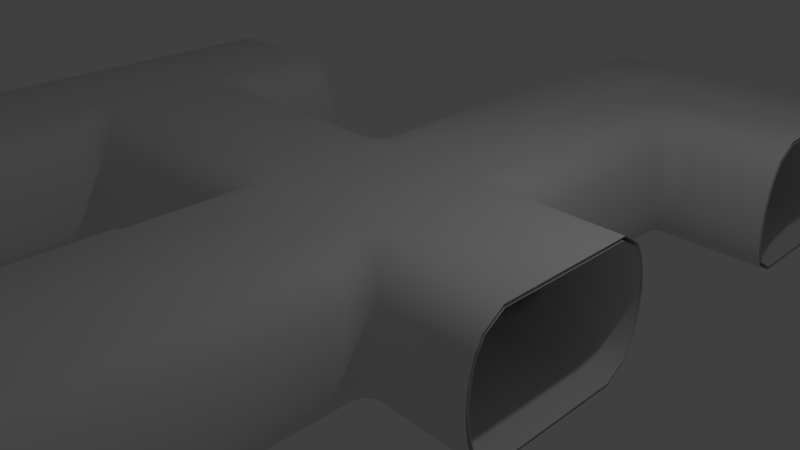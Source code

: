 # Source: tunnels.blend  (saved by Blender 2.77.0; exported with 4.5.12 LTS)
import bpy
from mathutils import Matrix  # noqa: F401  (used for matrix-valued properties, if any)

bpy.ops.wm.read_factory_settings(use_empty=True)
scene = bpy.context.scene
scene.name = 'Scene'

# ---- collections
col_collection_1 = bpy.data.collections.new('Collection 1'); scene.collection.children.link(col_collection_1)

# ---- materials (node trees are filled in below, after node groups)
mat_material = bpy.data.materials.new('Material')
mat_material.alpha_threshold = 0.0
mat_material.use_transparent_shadow = False
mat_material.roughness = 0.5
mat_material.line_color = (0.0, 0.0, 0.0, 1.0)

# ---- node groups
ng_auto_smooth = bpy.data.node_groups.new('Auto Smooth', 'GeometryNodeTree')
_s = ng_auto_smooth.interface.new_socket(name='Geometry', in_out='OUTPUT', socket_type='NodeSocketGeometry')
_s = ng_auto_smooth.interface.new_socket(name='Geometry', in_out='INPUT', socket_type='NodeSocketGeometry')
_s = ng_auto_smooth.interface.new_socket(name='Angle', in_out='INPUT', socket_type='NodeSocketFloat')
_s.subtype = 'ANGLE'
_s.min_value = 0.0
_s.max_value = 3.142
ng_auto_smooth.is_modifier = True
_N = ng_auto_smooth.nodes; _L = ng_auto_smooth.links
n0 = _N.new('NodeGroupOutput'); n0.name = 'Group Output'; n0.location = (480, -100)
n1 = _N.new('NodeGroupInput'); n1.name = 'Group Input'; n1.location = (-420, -300)
n2 = _N.new('NodeGroupInput'); n2.name = 'Group Input.001'; n2.location = (-60, -100)
n3 = _N.new('GeometryNodeSetShadeSmooth'); n3.name = 'Set Shade Smooth'; n3.location = (120, -100)
n3.domain = 'EDGE'
n4 = _N.new('GeometryNodeSetShadeSmooth'); n4.name = 'Set Shade Smooth.001'; n4.location = (300, -100)
n5 = _N.new('GeometryNodeInputMeshEdgeAngle'); n5.name = 'Edge Angle'; n5.location = (-420, -220)
n6 = _N.new('GeometryNodeInputEdgeSmooth'); n6.name = 'Is Edge Smooth'; n6.location = (-60, -160)
n7 = _N.new('GeometryNodeInputShadeSmooth'); n7.name = 'Is Face Smooth'; n7.location = (-240, -340)
n8 = _N.new('FunctionNodeBooleanMath'); n8.name = 'Boolean Math'; n8.location = (-60, -220)
n9 = _N.new('FunctionNodeCompare'); n9.name = 'Compare'; n9.location = (-240, -180)
n9.operation = 'LESS_EQUAL'
_L.new(n5.outputs[0], n9.inputs[0])
_L.new(n4.outputs[0], n0.inputs[0])
_L.new(n1.outputs[1], n9.inputs[1])
_L.new(n9.outputs[0], n8.inputs[0])
_L.new(n7.outputs[0], n8.inputs[1])
_L.new(n2.outputs[0], n3.inputs[0])
_L.new(n6.outputs[0], n3.inputs[1])
_L.new(n3.outputs[0], n4.inputs[0])
_L.new(n8.outputs[0], n3.inputs[2])
n0.is_active_output = True

# ---- material node trees

# ---- world
world_world = bpy.data.worlds.new('World'); scene.world = world_world
world_world.color = (0.05088, 0.05088, 0.05088)
world_world.use_sun_shadow = False
world_world.sun_shadow_jitter_overblur = 0.0
world_world.cycles.sampling_method = 'MANUAL'

# ---- cameras
cam_camera = bpy.data.cameras.new('Camera')
cam_camera.clip_end = 100.0
cam_camera.lens = 35.0
cam_camera.sensor_width = 32.0
cam_camera.sensor_height = 18.0
cam_camera.ortho_scale = 7.314
cam_camera.dof.focus_distance = 0.0
cam_camera.dof.aperture_fstop = 128.0

# ---- lights
light_lamp = bpy.data.lights.new('Lamp', 'POINT')
light_lamp.transmission_factor = 0.0
light_lamp.cutoff_distance = 30.0
light_lamp.energy = 100.0
light_lamp.shadow_buffer_clip_start = 1.001
light_lamp.shadow_soft_size = 0.1
light_lamp.shadow_maximum_resolution = 0.006
light_lamp.use_absolute_resolution = True

# ---- meshes
me_cube_008 = bpy.data.meshes.new('Cube.008')
me_cube_008.from_pydata([(1.0, 3.0, 1.0), (1.0, 3.0, -1.0), (1.3, 3.0, 0.8), (1.4, 3.0, 0.6), (1.458, 3.0, 0.4), (1.49, 3.0, 0.2), (1.5, 3.0, 0.0), (1.49, 3.0, -0.2), (1.458, 3.0, -0.4), (1.4, 3.0, -0.6), (1.3, 3.0, -0.8), (0.7027, 1.0, 1.0), (1.0, 1.297, 1.0), (0.9129, 1.087, 1.0), (1.0, 1.297, -1.0), (0.7027, 1.0, -1.0), (0.9129, 1.087, -1.0), (1.005, 0.7133, 0.8), (1.3, 1.014, 0.8), (1.214, 0.803, 0.8), (1.105, 0.6025, 0.6), (1.4, 0.9, 0.6), (1.314, 0.6899, 0.6), (1.163, 0.5421, 0.4), (1.458, 0.8391, 0.4), (1.372, 0.6291, 0.4), (1.195, 0.5101, 0.2), (1.49, 0.807, 0.2), (1.403, 0.5971, 0.2), (1.205, 0.5, 0.0), (1.5, 0.7969, 0.0), (1.414, 0.587, 0.0), (1.195, 0.5101, -0.2), (1.49, 0.807, -0.2), (1.403, 0.5971, -0.2), (1.163, 0.5421, -0.4), (1.458, 0.8391, -0.4), (1.372, 0.6291, -0.4), (1.105, 0.6025, -0.6), (1.4, 0.9, -0.6), (1.314, 0.6899, -0.6), (1.3, 1.014, -0.8), (1.005, 0.7133, -0.8), (1.214, 0.803, -0.8), (-1.0, 3.0, 1.0), (-1.0, 3.0, -1.0), (-1.3, 3.0, 0.8), (-1.4, 3.0, 0.6), (-1.458, 3.0, 0.4), (-1.49, 3.0, 0.2), (-1.5, 3.0, 0.0), (-1.49, 3.0, -0.2), (-1.458, 3.0, -0.4), (-1.4, 3.0, -0.6), (-1.3, 3.0, -0.8), (-0.7027, 1.0, 1.0), (-1.0, 1.297, 1.0), (-0.9129, 1.087, 1.0), (-1.0, 1.297, -1.0), (-0.7027, 1.0, -1.0), (-0.9129, 1.087, -1.0), (-1.005, 0.7133, 0.8), (-1.3, 1.014, 0.8), (-1.214, 0.803, 0.8), (-1.105, 0.6025, 0.6), (-1.4, 0.9, 0.6), (-1.314, 0.6899, 0.6), (-1.163, 0.5421, 0.4), (-1.458, 0.8391, 0.4), (-1.372, 0.6291, 0.4), (-1.195, 0.5101, 0.2), (-1.49, 0.807, 0.2), (-1.403, 0.5971, 0.2), (-1.205, 0.5, 0.0), (-1.5, 0.7969, 0.0), (-1.414, 0.587, 0.0), (-1.195, 0.5101, -0.2), (-1.49, 0.807, -0.2), (-1.403, 0.5971, -0.2), (-1.163, 0.5421, -0.4), (-1.458, 0.8391, -0.4), (-1.372, 0.6291, -0.4), (-1.105, 0.6025, -0.6), (-1.4, 0.9, -0.6), (-1.314, 0.6899, -0.6), (-1.3, 1.014, -0.8), (-1.005, 0.7133, -0.8), (-1.214, 0.803, -0.8)], [], [(38, 82, 86, 42), (42, 86, 59, 15), (2, 0, 12, 18), (1, 10, 41, 14), (11, 55, 61, 17), (35, 79, 82, 38), (32, 76, 79, 35), (29, 73, 76, 32), (26, 70, 73, 29), (23, 67, 70, 26), (20, 64, 67, 23), (17, 61, 64, 20), (3, 2, 18, 21), (10, 9, 39, 41), (9, 8, 36, 39), (8, 7, 33, 36), (7, 6, 30, 33), (6, 5, 27, 30), (5, 4, 24, 27), (4, 3, 21, 24), (42, 15, 16, 43), (43, 16, 14, 41), (11, 17, 19, 13), (13, 19, 18, 12), (17, 20, 22, 19), (19, 22, 21, 18), (20, 23, 25, 22), (22, 25, 24, 21), (23, 26, 28, 25), (25, 28, 27, 24), (26, 29, 31, 28), (28, 31, 30, 27), (29, 32, 34, 31), (31, 34, 33, 30), (32, 35, 37, 34), (34, 37, 36, 33), (35, 38, 40, 37), (37, 40, 39, 36), (38, 42, 43, 40), (40, 43, 41, 39), (15, 59, 60, 58, 45, 1, 14, 16), (46, 62, 56, 44), (45, 58, 85, 54), (47, 65, 62, 46), (54, 85, 83, 53), (53, 83, 80, 52), (52, 80, 77, 51), (51, 77, 74, 50), (50, 74, 71, 49), (49, 71, 68, 48), (48, 68, 65, 47), (86, 87, 60, 59), (87, 85, 58, 60), (55, 57, 63, 61), (57, 56, 62, 63), (61, 63, 66, 64), (63, 62, 65, 66), (64, 66, 69, 67), (66, 65, 68, 69), (67, 69, 72, 70), (69, 68, 71, 72), (70, 72, 75, 73), (72, 71, 74, 75), (73, 75, 78, 76), (75, 74, 77, 78), (76, 78, 81, 79), (78, 77, 80, 81), (79, 81, 84, 82), (81, 80, 83, 84), (82, 84, 87, 86), (84, 83, 85, 87), (55, 11, 13, 12, 0, 44, 56, 57)])
me_cube_008.polygons.foreach_set('use_smooth', [True] * 72)
_uv = me_cube_008.uv_layers.new(name='UVMap')
_uv.uv.foreach_set('vector', [0.36, 0.3243, 0.024, 0.3243, 0.0391, 0.2896, 0.3449, 0.2896, 0.3449, 0.2896, 0.0391, 0.2896, 0.08513, 0.2364, 0.2988, 0.2364, 0.3575, 0.9327, 0.3575, 0.9875, 0.0985, 0.9875, 0.05549, 0.9327, 0.3575, 0.6241, 0.3575, 0.6789, 0.05549, 0.6789, 0.0985, 0.6241, 0.2988, 0.5983, 0.08513, 0.5983, 0.0391, 0.5451, 0.3449, 0.5451, 0.3688, 0.3561, 0.01515, 0.3561, 0.024, 0.3243, 0.36, 0.3243, 0.3736, 0.3869, 0.01034, 0.3869, 0.01515, 0.3561, 0.3688, 0.3561, 0.3751, 0.4174, 0.008804, 0.4174, 0.01034, 0.3869, 0.3736, 0.3869, 0.3736, 0.4478, 0.01034, 0.4478, 0.008804, 0.4174, 0.3751, 0.4174, 0.3688, 0.4786, 0.01515, 0.4786, 0.01034, 0.4478, 0.3736, 0.4478, 0.36, 0.5104, 0.024, 0.5104, 0.01515, 0.4786, 0.3688, 0.4786, 0.3449, 0.5451, 0.0391, 0.5451, 0.024, 0.5104, 0.36, 0.5104, 0.3575, 0.8987, 0.3575, 0.9327, 0.05549, 0.9327, 0.03816, 0.8987, 0.3575, 0.6789, 0.3575, 0.7129, 0.03816, 0.7129, 0.05549, 0.6789, 0.3575, 0.7129, 0.3575, 0.7446, 0.0289, 0.7446, 0.03816, 0.7129, 0.3575, 0.7446, 0.3575, 0.7754, 0.02402, 0.7754, 0.0289, 0.7446, 0.3575, 0.7754, 0.3575, 0.8058, 0.02248, 0.8058, 0.02402, 0.7754, 0.3575, 0.8058, 0.3575, 0.8363, 0.02402, 0.8363, 0.02248, 0.8058, 0.3575, 0.8363, 0.3575, 0.867, 0.0289, 0.867, 0.02402, 0.8363, 0.3575, 0.867, 0.3575, 0.8987, 0.03816, 0.8987, 0.0289, 0.867, 0.836, 0.1338, 0.8342, 0.06317, 0.8668, 0.07512, 0.8682, 0.1434, 0.8682, 0.1434, 0.8668, 0.07512, 0.8996, 0.06356, 0.9006, 0.1335, 0.833, 0.4797, 0.8352, 0.4092, 0.8675, 0.3997, 0.8657, 0.468, 0.8657, 0.468, 0.8675, 0.3997, 0.8998, 0.4098, 0.8983, 0.4797, 0.8352, 0.4092, 0.8329, 0.3707, 0.8663, 0.3638, 0.8675, 0.3997, 0.8675, 0.3997, 0.8663, 0.3638, 0.8997, 0.3709, 0.8998, 0.4098, 0.8329, 0.3707, 0.8318, 0.3366, 0.8661, 0.3321, 0.8663, 0.3638, 0.8663, 0.3638, 0.8661, 0.3321, 0.9005, 0.3368, 0.8997, 0.3709, 0.8318, 0.3366, 0.8311, 0.3039, 0.8661, 0.3017, 0.8661, 0.3321, 0.8661, 0.3321, 0.8661, 0.3017, 0.9012, 0.3041, 0.9005, 0.3368, 0.8311, 0.3039, 0.8307, 0.2714, 0.8662, 0.2715, 0.8661, 0.3017, 0.8661, 0.3017, 0.8662, 0.2715, 0.9017, 0.2717, 0.9012, 0.3041, 0.8307, 0.2714, 0.8313, 0.239, 0.8663, 0.2414, 0.8662, 0.2715, 0.8662, 0.2715, 0.8663, 0.2414, 0.9014, 0.2392, 0.9017, 0.2717, 0.8313, 0.239, 0.8321, 0.2063, 0.8664, 0.211, 0.8663, 0.2414, 0.8663, 0.2414, 0.8664, 0.211, 0.9009, 0.2065, 0.9014, 0.2392, 0.8321, 0.2063, 0.8335, 0.1722, 0.8668, 0.1793, 0.8664, 0.211, 0.8664, 0.211, 0.8668, 0.1793, 0.9003, 0.1724, 0.9009, 0.2065, 0.8335, 0.1722, 0.836, 0.1338, 0.8682, 0.1434, 0.8668, 0.1793, 0.8668, 0.1793, 0.8682, 0.1434, 0.9006, 0.1335, 0.9003, 0.1724, 0.3795, 0.6365, 0.3795, 0.4228, 0.3927, 0.3909, 0.4246, 0.3776, 0.6836, 0.3776, 0.6836, 0.6817, 0.4246, 0.6817, 0.3927, 0.6685, 0.6832, 0.06078, 0.3812, 0.06078, 0.4242, 0.005955, 0.6832, 0.005955, 0.6832, 0.3694, 0.4242, 0.3694, 0.3812, 0.3146, 0.6832, 0.3146, 0.6832, 0.09478, 0.3639, 0.09478, 0.3812, 0.06078, 0.6832, 0.06078, 0.6832, 0.3146, 0.3812, 0.3146, 0.3639, 0.2806, 0.6832, 0.2806, 0.6832, 0.2806, 0.3639, 0.2806, 0.3546, 0.2489, 0.6832, 0.2489, 0.6832, 0.2489, 0.3546, 0.2489, 0.3497, 0.2181, 0.6832, 0.2181, 0.6832, 0.2181, 0.3497, 0.2181, 0.3482, 0.1877, 0.6832, 0.1877, 0.6832, 0.1877, 0.3482, 0.1877, 0.3497, 0.1572, 0.6832, 0.1572, 0.6832, 0.1572, 0.3497, 0.1572, 0.3546, 0.1265, 0.6832, 0.1265, 0.6832, 0.1265, 0.3546, 0.1265, 0.3639, 0.09478, 0.6832, 0.09478, 0.9049, 0.5849, 0.8726, 0.5944, 0.8744, 0.5261, 0.9071, 0.5143, 0.8726, 0.5944, 0.8403, 0.5843, 0.8418, 0.5143, 0.8744, 0.5261, 0.9059, 0.9309, 0.8732, 0.9189, 0.8719, 0.8507, 0.9041, 0.8603, 0.8732, 0.9189, 0.8405, 0.9305, 0.8395, 0.8606, 0.8719, 0.8507, 0.9041, 0.8603, 0.8719, 0.8507, 0.8733, 0.8148, 0.9066, 0.8219, 0.8719, 0.8507, 0.8395, 0.8606, 0.8398, 0.8217, 0.8733, 0.8148, 0.9066, 0.8219, 0.8733, 0.8148, 0.8737, 0.7831, 0.9079, 0.7877, 0.8733, 0.8148, 0.8398, 0.8217, 0.8392, 0.7875, 0.8737, 0.7831, 0.9079, 0.7877, 0.8737, 0.7831, 0.8738, 0.7526, 0.9088, 0.7551, 0.8737, 0.7831, 0.8392, 0.7875, 0.8387, 0.7548, 0.8738, 0.7526, 0.9088, 0.7551, 0.8738, 0.7526, 0.8739, 0.7225, 0.9093, 0.7226, 0.8738, 0.7526, 0.8387, 0.7548, 0.8383, 0.7224, 0.8739, 0.7225, 0.9093, 0.7226, 0.8739, 0.7225, 0.874, 0.6924, 0.909, 0.6902, 0.8739, 0.7225, 0.8383, 0.7224, 0.8389, 0.69, 0.874, 0.6924, 0.909, 0.6902, 0.874, 0.6924, 0.874, 0.6619, 0.9083, 0.6575, 0.874, 0.6924, 0.8389, 0.69, 0.8396, 0.6573, 0.874, 0.6619, 0.9083, 0.6575, 0.874, 0.6619, 0.8738, 0.6303, 0.9072, 0.6234, 0.874, 0.6619, 0.8396, 0.6573, 0.8404, 0.6231, 0.8738, 0.6303, 0.9072, 0.6234, 0.8738, 0.6303, 0.8726, 0.5944, 0.9049, 0.5849, 0.8738, 0.6303, 0.8404, 0.6231, 0.8403, 0.5843, 0.8726, 0.5944, 0.6383, 0.994, 0.4247, 0.994, 0.3927, 0.9808, 0.3795, 0.9489, 0.3795, 0.6899, 0.6836, 0.6899, 0.6836, 0.9489, 0.6703, 0.9808])
me_cube_008.materials.append(mat_material)
me_cube_008.use_remesh_preserve_volume = False
me_cube_008.use_remesh_preserve_attributes = False
me_cube_008.use_mirror_vertex_groups = False
me_cube_008.update()
me_cube_004 = bpy.data.meshes.new('Cube.004')
me_cube_004.from_pydata([(1.0, -3.0, 1.0), (1.49, -3.0, 0.2), (1.458, -3.0, 0.4), (1.4, -3.0, 0.6), (1.3, -3.0, 0.8), (3.0, -1.0, 1.0), (3.0, -1.4, 0.6), (3.0, -1.458, 0.4), (3.0, -1.49, 0.2), (3.0, -1.3, 0.8), (1.0, -1.252, 1.0), (1.25, -1.0, 1.0), (1.0, -0.75, 1.0), (0.75, -1.0, 1.0), (1.034, -1.126, 1.0), (1.125, -1.034, 1.0), (1.742, -1.49, 0.2), (1.49, -1.742, 0.2), (1.616, -1.524, 0.2), (1.524, -1.616, 0.2), (1.4, -1.649, 0.6), (1.652, -1.397, 0.6), (1.434, -1.523, 0.6), (1.526, -1.431, 0.6), (1.552, -1.285, 0.8), (1.3, -1.535, 0.8), (1.426, -1.318, 0.8), (1.334, -1.409, 0.8), (1.458, -1.709, 0.4), (1.71, -1.458, 0.4), (1.492, -1.584, 0.4), (1.584, -1.492, 0.4), (-1.0, -3.0, 1.0), (-1.49, -3.0, 0.2), (-1.458, -3.0, 0.4), (-1.4, -3.0, 0.6), (-1.3, -3.0, 0.8), (0.0, -3.0, 1.0), (0.0, -1.0, 1.0), (-1.458, -1.0, 0.4), (-1.3, -1.0, 0.8), (-1.0, -1.0, 1.0), (-1.4, -1.0, 0.6), (-1.49, -1.0, 0.2), (3.0, 1.0, 1.0), (3.0, 1.4, 0.6), (3.0, 1.458, 0.4), (3.0, 1.49, 0.2), (3.0, 1.3, 0.8), (1.0, 0.0, 1.0), (3.0, 0.0, 1.0), (1.0, 1.4, 0.6), (1.0, 1.0, 1.0), (-1.0, 1.4, 0.6), (-1.0, 1.3, 0.8), (-1.0, 1.49, 0.2), (-1.0, 1.458, 0.4), (0.0, 1.458, 0.4), (0.0, 1.49, 0.2), (0.0, 1.3, 0.8), (0.0, 1.4, 0.6), (1.0, 1.3, 0.8), (1.0, 1.49, 0.2), (1.0, 1.458, 0.4), (0.0, 1.0, 1.0), (0.0, 0.0, 1.0), (-1.458, 1.0, 0.4), (-1.3, 1.0, 0.8), (-1.0, 1.0, 1.0), (-1.4, 1.0, 0.6), (-1.49, 1.0, 0.2), (-1.3, 0.0, 0.8), (-1.4, 0.0, 0.6), (-1.458, 0.0, 0.4), (-1.49, 0.0, 0.2), (-1.0, 0.0, 1.0), (-1.204, 1.23, 0.8), (-1.254, 1.28, 0.6), (-1.283, 1.309, 0.4), (-1.299, 1.325, 0.2), (1.0, -3.0, -1.0), (1.49, -3.0, -0.2), (1.458, -3.0, -0.4), (1.4, -3.0, -0.6), (1.3, -3.0, -0.8), (3.0, -1.0, -1.0), (3.0, -1.4, -0.6), (3.0, -1.458, -0.4), (3.0, -1.49, -0.2), (3.0, -1.3, -0.8), (1.0, -1.252, -1.0), (1.25, -1.0, -1.0), (1.0, -0.75, -1.0), (0.75, -1.0, -1.0), (1.034, -1.126, -1.0), (1.125, -1.034, -1.0), (1.742, -1.49, -0.2), (1.49, -1.742, -0.2), (1.616, -1.524, -0.2), (1.524, -1.616, -0.2), (1.4, -1.649, -0.6), (1.652, -1.397, -0.6), (1.434, -1.523, -0.6), (1.526, -1.431, -0.6), (1.552, -1.285, -0.8), (1.3, -1.535, -0.8), (1.426, -1.318, -0.8), (1.334, -1.409, -0.8), (1.458, -1.709, -0.4), (1.71, -1.458, -0.4), (1.492, -1.584, -0.4), (1.584, -1.492, -0.4), (-1.0, -3.0, -1.0), (-1.49, -3.0, -0.2), (-1.458, -3.0, -0.4), (-1.4, -3.0, -0.6), (-1.3, -3.0, -0.8), (0.0, -3.0, -1.0), (0.0, -1.0, -1.0), (-1.458, -1.0, -0.4), (-1.3, -1.0, -0.8), (-1.0, -1.0, -1.0), (-1.4, -1.0, -0.6), (-1.49, -1.0, -0.2), (3.0, 1.0, -1.0), (3.0, 1.4, -0.6), (3.0, 1.458, -0.4), (3.0, 1.49, -0.2), (3.0, 1.3, -0.8), (1.0, 0.0, -1.0), (3.0, 0.0, -1.0), (1.0, 1.4, -0.6), (1.0, 1.0, -1.0), (-1.0, 1.4, -0.6), (-1.0, 1.3, -0.8), (-1.0, 1.49, -0.2), (-1.0, 1.458, -0.4), (0.0, 1.458, -0.4), (0.0, 1.49, -0.2), (0.0, 1.3, -0.8), (0.0, 1.4, -0.6), (1.0, 1.3, -0.8), (1.0, 1.49, -0.2), (1.0, 1.458, -0.4), (0.0, 1.0, -1.0), (0.0, 0.0, -1.0), (-1.458, 1.0, -0.4), (-1.3, 1.0, -0.8), (-1.0, 1.0, -1.0), (-1.4, 1.0, -0.6), (-1.49, 1.0, -0.2), (-1.3, 0.0, -0.8), (-1.4, 0.0, -0.6), (-1.458, 0.0, -0.4), (-1.49, 0.0, -0.2), (-1.0, 0.0, -1.0), (-1.204, 1.23, -0.8), (-1.254, 1.28, -0.6), (-1.283, 1.309, -0.4), (-1.299, 1.325, -0.2), (1.5, -3.0, 0.0), (3.0, -1.5, 0.0), (1.752, -1.5, 0.0), (1.5, -1.752, 0.0), (1.626, -1.534, 0.0), (1.534, -1.626, 0.0), (-1.5, -3.0, 0.0), (-1.5, -1.0, 0.0), (3.0, 1.5, 0.0), (1.5, 0.0, 0.0), (1.0, 1.5, 0.0), (-1.0, 1.5, 0.0), (0.0, 1.5, 0.0), (-1.5, 1.0, 0.0), (-1.5, 0.0, 0.0), (-1.304, 1.33, 0.0)], [], [(29, 16, 8, 7), (16, 162, 161, 8), (49, 12, 11, 5, 50), (11, 24, 9, 5), (21, 29, 7, 6), (20, 25, 4, 3), (25, 10, 0, 4), (28, 20, 3, 2), (17, 28, 2, 1), (10, 13, 38, 37, 0), (49, 65, 38, 13, 12), (24, 21, 6, 9), (10, 14, 15, 11, 12, 13), (25, 20, 22, 27), (27, 22, 23, 26), (26, 23, 21, 24), (10, 25, 27, 14), (14, 27, 26, 15), (15, 26, 24, 11), (17, 163, 165, 19), (19, 165, 164, 18), (18, 164, 162, 16), (20, 28, 30, 22), (22, 30, 31, 23), (23, 31, 29, 21), (28, 17, 19, 30), (30, 19, 18, 31), (31, 18, 16, 29), (163, 17, 1, 160), (33, 34, 39, 43), (42, 40, 71, 72), (35, 36, 40, 42), (34, 35, 42, 39), (40, 41, 75, 71), (39, 42, 72, 73), (166, 33, 43, 167), (43, 39, 73, 74), (167, 43, 74, 174), (65, 75, 41, 38), (36, 32, 41, 40), (38, 41, 32, 37), (60, 57, 56, 53), (48, 61, 52, 44), (49, 50, 44, 52), (46, 47, 62, 63), (48, 45, 51, 61), (49, 52, 64, 65), (63, 62, 58, 57), (57, 58, 55, 56), (47, 168, 170, 62), (61, 51, 60, 59), (77, 69, 67, 76), (78, 66, 69, 77), (79, 70, 66, 78), (52, 61, 59, 64), (68, 64, 59, 54), (51, 63, 57, 60), (45, 46, 63, 51), (62, 170, 172, 58), (59, 60, 53, 54), (58, 172, 171, 55), (175, 173, 70, 79), (69, 72, 71, 67), (67, 71, 75, 68), (66, 73, 72, 69), (70, 74, 73, 66), (173, 174, 74, 70), (65, 64, 68, 75), (171, 175, 79, 55), (55, 79, 78, 56), (56, 78, 77, 53), (53, 77, 76, 54), (54, 76, 67, 68), (109, 87, 88, 96), (96, 88, 161, 162), (129, 130, 85, 91, 92), (91, 85, 89, 104), (101, 86, 87, 109), (100, 83, 84, 105), (105, 84, 80, 90), (108, 82, 83, 100), (97, 81, 82, 108), (90, 80, 117, 118, 93), (129, 92, 93, 118, 145), (104, 89, 86, 101), (90, 93, 92, 91, 95, 94), (105, 107, 102, 100), (107, 106, 103, 102), (106, 104, 101, 103), (90, 94, 107, 105), (94, 95, 106, 107), (95, 91, 104, 106), (97, 99, 165, 163), (99, 98, 164, 165), (98, 96, 162, 164), (100, 102, 110, 108), (102, 103, 111, 110), (103, 101, 109, 111), (108, 110, 99, 97), (110, 111, 98, 99), (111, 109, 96, 98), (163, 160, 81, 97), (113, 123, 119, 114), (122, 152, 151, 120), (115, 122, 120, 116), (114, 119, 122, 115), (120, 151, 155, 121), (119, 153, 152, 122), (166, 167, 123, 113), (123, 154, 153, 119), (167, 174, 154, 123), (145, 118, 121, 155), (116, 120, 121, 112), (118, 117, 112, 121), (140, 133, 136, 137), (128, 124, 132, 141), (129, 132, 124, 130), (126, 143, 142, 127), (128, 141, 131, 125), (129, 145, 144, 132), (143, 137, 138, 142), (137, 136, 135, 138), (127, 142, 170, 168), (141, 139, 140, 131), (157, 156, 147, 149), (158, 157, 149, 146), (159, 158, 146, 150), (132, 144, 139, 141), (148, 134, 139, 144), (131, 140, 137, 143), (125, 131, 143, 126), (142, 138, 172, 170), (139, 134, 133, 140), (138, 135, 171, 172), (175, 159, 150, 173), (149, 147, 151, 152), (147, 148, 155, 151), (146, 149, 152, 153), (150, 146, 153, 154), (173, 150, 154, 174), (145, 155, 148, 144), (171, 135, 159, 175), (135, 136, 158, 159), (136, 133, 157, 158), (133, 134, 156, 157), (134, 148, 147, 156)])
me_cube_004.polygons.foreach_set('use_smooth', [True] * 146)
_uv = me_cube_004.uv_layers.new(name='UVMap')
_uv.uv.foreach_set('vector', [0.3008, 0.5732, 0.3042, 0.5513, 0.4402, 0.5514, 0.4402, 0.5733, 0.3042, 0.5513, 0.3053, 0.5297, 0.4402, 0.5298, 0.4402, 0.5514, 0.6877, 0.8054, 0.6877, 0.7244, 0.7148, 0.6974, 0.9038, 0.6974, 0.9038, 0.8054, 0.2509, 0.6581, 0.2837, 0.6205, 0.4401, 0.6199, 0.44, 0.6589, 0.2945, 0.5958, 0.3008, 0.5732, 0.4402, 0.5733, 0.4402, 0.5958, 0.1799, 0.5946, 0.1922, 0.6187, 0.03387, 0.6187, 0.03387, 0.5945, 0.1922, 0.6187, 0.2227, 0.6577, 0.03385, 0.6576, 0.03387, 0.6187, 0.1733, 0.572, 0.1799, 0.5946, 0.03387, 0.5945, 0.03388, 0.572, 0.1698, 0.5502, 0.1733, 0.572, 0.03388, 0.572, 0.03389, 0.5501, 0.6877, 0.6702, 0.6607, 0.6974, 0.5797, 0.6974, 0.5797, 0.4813, 0.6877, 0.4813, 0.6877, 0.8054, 0.5797, 0.8054, 0.5797, 0.6974, 0.6607, 0.6974, 0.6877, 0.7244, 0.2837, 0.6205, 0.2945, 0.5958, 0.4402, 0.5958, 0.4401, 0.6199, 0.6877, 0.6702, 0.6913, 0.6838, 0.7012, 0.6938, 0.7148, 0.6974, 0.6877, 0.7244, 0.6607, 0.6974, 0.4819, 0.4112, 0.4819, 0.3852, 0.4954, 0.3885, 0.4954, 0.4164, 0.4954, 0.4164, 0.4954, 0.3885, 0.5094, 0.3885, 0.5094, 0.4163, 0.5094, 0.4163, 0.5094, 0.3885, 0.522, 0.3852, 0.522, 0.4111, 0.4819, 0.4602, 0.4819, 0.4112, 0.4954, 0.4164, 0.4954, 0.4662, 0.4954, 0.4662, 0.4954, 0.4164, 0.5094, 0.4163, 0.5094, 0.4662, 0.5094, 0.4662, 0.5094, 0.4163, 0.522, 0.4111, 0.522, 0.4603, 0.4819, 0.3412, 0.4819, 0.32, 0.4954, 0.32, 0.4954, 0.3421, 0.4954, 0.3421, 0.4954, 0.32, 0.5094, 0.32, 0.5094, 0.3421, 0.5094, 0.3421, 0.5094, 0.32, 0.522, 0.32, 0.522, 0.3412, 0.4819, 0.3852, 0.4819, 0.3627, 0.4954, 0.3647, 0.4954, 0.3885, 0.4954, 0.3885, 0.4954, 0.3647, 0.5094, 0.3646, 0.5094, 0.3885, 0.5094, 0.3885, 0.5094, 0.3646, 0.522, 0.3627, 0.522, 0.3852, 0.4819, 0.3627, 0.4819, 0.3412, 0.4954, 0.3421, 0.4954, 0.3647, 0.4954, 0.3647, 0.4954, 0.3421, 0.5094, 0.3421, 0.5094, 0.3646, 0.5094, 0.3646, 0.5094, 0.3421, 0.522, 0.3412, 0.522, 0.3627, 0.1688, 0.5285, 0.1698, 0.5502, 0.03389, 0.5501, 0.0339, 0.5285, 0.03685, 0.2413, 0.03685, 0.2194, 0.2529, 0.2194, 0.2529, 0.2413, 0.2529, 0.1969, 0.2529, 0.1727, 0.3609, 0.1727, 0.3609, 0.1969, 0.03685, 0.1969, 0.03685, 0.1727, 0.2529, 0.1727, 0.2529, 0.1969, 0.03685, 0.2194, 0.03685, 0.1969, 0.2529, 0.1969, 0.2529, 0.2194, 0.2529, 0.1727, 0.2529, 0.1338, 0.3609, 0.1338, 0.3609, 0.1727, 0.2529, 0.2194, 0.2529, 0.1969, 0.3609, 0.1969, 0.3609, 0.2194, 0.03685, 0.2629, 0.03685, 0.2413, 0.2529, 0.2413, 0.2529, 0.2629, 0.2529, 0.2413, 0.2529, 0.2194, 0.3609, 0.2194, 0.3609, 0.2413, 0.2529, 0.2629, 0.2529, 0.2413, 0.3609, 0.2413, 0.3609, 0.2629, 0.5797, 0.8054, 0.4717, 0.8054, 0.4717, 0.6974, 0.5797, 0.6974, 0.03685, 0.1727, 0.03685, 0.1338, 0.2529, 0.1338, 0.2529, 0.1727, 0.5797, 0.6974, 0.4717, 0.6974, 0.4717, 0.4813, 0.5797, 0.4813, 0.1354, 0.7302, 0.1354, 0.7527, 0.0274, 0.7527, 0.0274, 0.7302, 0.4595, 0.706, 0.2435, 0.706, 0.2435, 0.6671, 0.4595, 0.6671, 0.6877, 0.8054, 0.9038, 0.8054, 0.9038, 0.9135, 0.6877, 0.9135, 0.4595, 0.7527, 0.4595, 0.7745, 0.2435, 0.7745, 0.2435, 0.7527, 0.4595, 0.706, 0.4595, 0.7302, 0.2435, 0.7302, 0.2435, 0.706, 0.6877, 0.8054, 0.6877, 0.9135, 0.5797, 0.9135, 0.5797, 0.8054, 0.2435, 0.7527, 0.2435, 0.7745, 0.1354, 0.7745, 0.1354, 0.7527, 0.1354, 0.7527, 0.1354, 0.7745, 0.0274, 0.7745, 0.0274, 0.7527, 0.4595, 0.7745, 0.4595, 0.7962, 0.2435, 0.7962, 0.2435, 0.7745, 0.2435, 0.706, 0.2435, 0.7302, 0.1354, 0.7302, 0.1354, 0.706, 0.2376, 0.5936, 0.2714, 0.5976, 0.263, 0.6213, 0.2371, 0.6153, 0.2383, 0.5722, 0.2765, 0.575, 0.2714, 0.5976, 0.2376, 0.5936, 0.239, 0.5509, 0.2795, 0.5529, 0.2765, 0.575, 0.2383, 0.5722, 0.2435, 0.6671, 0.2435, 0.706, 0.1354, 0.706, 0.1354, 0.6671, 0.0274, 0.6671, 0.1354, 0.6671, 0.1354, 0.706, 0.0274, 0.706, 0.2435, 0.7302, 0.2435, 0.7527, 0.1354, 0.7527, 0.1354, 0.7302, 0.4595, 0.7302, 0.4595, 0.7527, 0.2435, 0.7527, 0.2435, 0.7302, 0.2435, 0.7745, 0.2435, 0.7962, 0.1354, 0.7962, 0.1354, 0.7745, 0.1354, 0.706, 0.1354, 0.7302, 0.0274, 0.7302, 0.0274, 0.706, 0.1354, 0.7745, 0.1354, 0.7962, 0.0274, 0.7962, 0.0274, 0.7745, 0.2396, 0.5296, 0.2809, 0.5309, 0.2795, 0.5529, 0.239, 0.5509, 0.469, 0.1969, 0.3609, 0.1969, 0.3609, 0.1727, 0.469, 0.1727, 0.469, 0.1727, 0.3609, 0.1727, 0.3609, 0.1338, 0.469, 0.1338, 0.469, 0.2194, 0.3609, 0.2194, 0.3609, 0.1969, 0.469, 0.1969, 0.469, 0.2413, 0.3609, 0.2413, 0.3609, 0.2194, 0.469, 0.2194, 0.469, 0.2629, 0.3609, 0.2629, 0.3609, 0.2413, 0.469, 0.2413, 0.5797, 0.8054, 0.5797, 0.9135, 0.4717, 0.9135, 0.4717, 0.8054, 0.2021, 0.5284, 0.2396, 0.5296, 0.239, 0.5509, 0.2021, 0.5504, 0.2021, 0.5504, 0.239, 0.5509, 0.2383, 0.5722, 0.2037, 0.5727, 0.2037, 0.5727, 0.2383, 0.5722, 0.2376, 0.5936, 0.2074, 0.5956, 0.2074, 0.5956, 0.2376, 0.5936, 0.2371, 0.6153, 0.2144, 0.6199, 0.2144, 0.6199, 0.2371, 0.6153, 0.263, 0.6213, 0.2374, 0.6545, 0.3008, 0.4862, 0.4402, 0.4862, 0.4402, 0.5081, 0.3042, 0.5081, 0.3042, 0.5081, 0.4402, 0.5081, 0.4402, 0.5298, 0.3053, 0.5297, 0.8549, 0.4608, 0.8549, 0.6769, 0.7469, 0.6769, 0.7469, 0.4879, 0.7739, 0.4608, 0.251, 0.4013, 0.4401, 0.4006, 0.4402, 0.4396, 0.2838, 0.4389, 0.2945, 0.4636, 0.4402, 0.4637, 0.4402, 0.4862, 0.3008, 0.4862, 0.1799, 0.4625, 0.03392, 0.4625, 0.03393, 0.4383, 0.1922, 0.4384, 0.1922, 0.4384, 0.03393, 0.4383, 0.03394, 0.3994, 0.2228, 0.3994, 0.1733, 0.485, 0.03391, 0.485, 0.03392, 0.4625, 0.1799, 0.4625, 0.1699, 0.5069, 0.0339, 0.5069, 0.03391, 0.485, 0.1733, 0.485, 0.7197, 0.4608, 0.5308, 0.4608, 0.5308, 0.3528, 0.7469, 0.3528, 0.7469, 0.4338, 0.8549, 0.4608, 0.7739, 0.4608, 0.7469, 0.4338, 0.7469, 0.3528, 0.8549, 0.3528, 0.2838, 0.4389, 0.4402, 0.4396, 0.4402, 0.4637, 0.2945, 0.4636, 0.7197, 0.4608, 0.7469, 0.4338, 0.7739, 0.4608, 0.7469, 0.4879, 0.7432, 0.4743, 0.7333, 0.4644, 0.4819, 0.2287, 0.4954, 0.2236, 0.4954, 0.2515, 0.4819, 0.2548, 0.4954, 0.2236, 0.5094, 0.2237, 0.5094, 0.2515, 0.4954, 0.2515, 0.5094, 0.2237, 0.522, 0.229, 0.522, 0.2548, 0.5094, 0.2515, 0.4819, 0.1797, 0.4954, 0.1738, 0.4954, 0.2236, 0.4819, 0.2287, 0.4954, 0.1738, 0.5094, 0.1738, 0.5094, 0.2237, 0.4954, 0.2236, 0.5094, 0.1738, 0.522, 0.1798, 0.522, 0.229, 0.5094, 0.2237, 0.4819, 0.2988, 0.4954, 0.2978, 0.4954, 0.32, 0.4819, 0.32, 0.4954, 0.2978, 0.5094, 0.2979, 0.5094, 0.32, 0.4954, 0.32, 0.5094, 0.2979, 0.522, 0.2988, 0.522, 0.32, 0.5094, 0.32, 0.4819, 0.2548, 0.4954, 0.2515, 0.4954, 0.2753, 0.4819, 0.2773, 0.4954, 0.2515, 0.5094, 0.2515, 0.5094, 0.2754, 0.4954, 0.2753, 0.5094, 0.2515, 0.522, 0.2548, 0.522, 0.2773, 0.5094, 0.2754, 0.4819, 0.2773, 0.4954, 0.2753, 0.4954, 0.2978, 0.4819, 0.2988, 0.4954, 0.2753, 0.5094, 0.2754, 0.5094, 0.2979, 0.4954, 0.2978, 0.5094, 0.2754, 0.522, 0.2773, 0.522, 0.2988, 0.5094, 0.2979, 0.1688, 0.5285, 0.0339, 0.5285, 0.0339, 0.5069, 0.1699, 0.5069, 0.03685, 0.2845, 0.2529, 0.2845, 0.2529, 0.3064, 0.03685, 0.3064, 0.2529, 0.3289, 0.3609, 0.3289, 0.3609, 0.3531, 0.2529, 0.3531, 0.03685, 0.3289, 0.2529, 0.3289, 0.2529, 0.3531, 0.03685, 0.3531, 0.03685, 0.3064, 0.2529, 0.3064, 0.2529, 0.3289, 0.03685, 0.3289, 0.2529, 0.3531, 0.3609, 0.3531, 0.3609, 0.392, 0.2529, 0.392, 0.2529, 0.3064, 0.3609, 0.3064, 0.3609, 0.3289, 0.2529, 0.3289, 0.03685, 0.2629, 0.2529, 0.2629, 0.2529, 0.2845, 0.03685, 0.2845, 0.2529, 0.2845, 0.3609, 0.2845, 0.3609, 0.3064, 0.2529, 0.3064, 0.2529, 0.2629, 0.3609, 0.2629, 0.3609, 0.2845, 0.2529, 0.2845, 0.8549, 0.3528, 0.7469, 0.3528, 0.7469, 0.2447, 0.8549, 0.2447, 0.03685, 0.3531, 0.2529, 0.3531, 0.2529, 0.392, 0.03685, 0.392, 0.7469, 0.3528, 0.5308, 0.3528, 0.5308, 0.2447, 0.7469, 0.2447, 0.1354, 0.8622, 0.0274, 0.8622, 0.0274, 0.8397, 0.1354, 0.8397, 0.4595, 0.8863, 0.4595, 0.9253, 0.2435, 0.9253, 0.2435, 0.8863, 0.8549, 0.4608, 0.9629, 0.4608, 0.9629, 0.6769, 0.8549, 0.6769, 0.4595, 0.8397, 0.2435, 0.8397, 0.2435, 0.8178, 0.4595, 0.8178, 0.4595, 0.8863, 0.2435, 0.8863, 0.2435, 0.8622, 0.4595, 0.8622, 0.8549, 0.4608, 0.8549, 0.3528, 0.9629, 0.3528, 0.9629, 0.4608, 0.2435, 0.8397, 0.1354, 0.8397, 0.1354, 0.8178, 0.2435, 0.8178, 0.1354, 0.8397, 0.0274, 0.8397, 0.0274, 0.8178, 0.1354, 0.8178, 0.4595, 0.8178, 0.2435, 0.8178, 0.2435, 0.7962, 0.4595, 0.7962, 0.2435, 0.8863, 0.1354, 0.8863, 0.1354, 0.8622, 0.2435, 0.8622, 0.2417, 0.4656, 0.2425, 0.444, 0.2687, 0.4396, 0.2757, 0.4638, 0.241, 0.4871, 0.2417, 0.4656, 0.2757, 0.4638, 0.2793, 0.4867, 0.2403, 0.5084, 0.241, 0.4871, 0.2793, 0.4867, 0.2809, 0.509, 0.2435, 0.9253, 0.1354, 0.9253, 0.1354, 0.8863, 0.2435, 0.8863, 0.0274, 0.9253, 0.0274, 0.8863, 0.1354, 0.8863, 0.1354, 0.9253, 0.2435, 0.8622, 0.1354, 0.8622, 0.1354, 0.8397, 0.2435, 0.8397, 0.4595, 0.8622, 0.2435, 0.8622, 0.2435, 0.8397, 0.4595, 0.8397, 0.2435, 0.8178, 0.1354, 0.8178, 0.1354, 0.7962, 0.2435, 0.7962, 0.1354, 0.8863, 0.0274, 0.8863, 0.0274, 0.8622, 0.1354, 0.8622, 0.1354, 0.8178, 0.0274, 0.8178, 0.0274, 0.7962, 0.1354, 0.7962, 0.2396, 0.5296, 0.2403, 0.5084, 0.2809, 0.509, 0.2809, 0.5309, 0.469, 0.3289, 0.469, 0.3531, 0.3609, 0.3531, 0.3609, 0.3289, 0.469, 0.3531, 0.469, 0.392, 0.3609, 0.392, 0.3609, 0.3531, 0.469, 0.3064, 0.469, 0.3289, 0.3609, 0.3289, 0.3609, 0.3064, 0.469, 0.2845, 0.469, 0.3064, 0.3609, 0.3064, 0.3609, 0.2845, 0.469, 0.2629, 0.469, 0.2845, 0.3609, 0.2845, 0.3609, 0.2629, 0.8549, 0.3528, 0.8549, 0.2447, 0.9629, 0.2447, 0.9629, 0.3528, 0.2021, 0.5284, 0.2035, 0.5065, 0.2403, 0.5084, 0.2396, 0.5296, 0.2035, 0.5065, 0.2065, 0.4844, 0.241, 0.4871, 0.2403, 0.5084, 0.2065, 0.4844, 0.2116, 0.4617, 0.2417, 0.4656, 0.241, 0.4871, 0.2116, 0.4617, 0.2201, 0.438, 0.2425, 0.444, 0.2417, 0.4656, 0.2201, 0.438, 0.2453, 0.4049, 0.2687, 0.4396, 0.2425, 0.444])
me_cube_004.materials.append(mat_material)
me_cube_004.use_remesh_preserve_volume = False
me_cube_004.use_remesh_preserve_attributes = False
me_cube_004.use_mirror_vertex_groups = False
me_cube_004.update()
me_cube_003 = bpy.data.meshes.new('Cube.003')
me_cube_003.from_pydata([(1.0, -3.0, 1.0), (1.49, -3.0, 0.2), (1.458, -3.0, 0.4), (1.4, -3.0, 0.6), (1.3, -3.0, 0.8), (3.0, -1.0, 1.0), (3.0, -1.4, 0.6), (3.0, -1.458, 0.4), (3.0, -1.49, 0.2), (3.0, -1.3, 0.8), (1.0, -1.252, 1.0), (1.25, -1.0, 1.0), (1.0, -0.75, 1.0), (0.75, -1.0, 1.0), (1.034, -1.126, 1.0), (1.125, -1.034, 1.0), (1.742, -1.49, 0.2), (1.49, -1.742, 0.2), (1.616, -1.524, 0.2), (1.524, -1.616, 0.2), (1.4, -1.649, 0.6), (1.652, -1.397, 0.6), (1.434, -1.523, 0.6), (1.526, -1.431, 0.6), (1.552, -1.285, 0.8), (1.3, -1.535, 0.8), (1.426, -1.318, 0.8), (1.334, -1.409, 0.8), (1.458, -1.709, 0.4), (1.71, -1.458, 0.4), (1.492, -1.584, 0.4), (1.584, -1.492, 0.4), (-1.0, -3.0, 1.0), (-1.49, -3.0, 0.2), (-1.458, -3.0, 0.4), (-1.4, -3.0, 0.6), (-1.3, -3.0, 0.8), (0.0, -3.0, 1.0), (0.0, -1.0, 1.0), (-1.458, -1.0, 0.4), (-1.3, -1.0, 0.8), (-1.0, -1.0, 1.0), (-1.4, -1.0, 0.6), (-1.49, -1.0, 0.2), (1.0, 3.0, 1.0), (1.49, 3.0, 0.2), (1.458, 3.0, 0.4), (1.4, 3.0, 0.6), (1.3, 3.0, 0.8), (3.0, 1.0, 1.0), (3.0, 1.4, 0.6), (3.0, 1.458, 0.4), (3.0, 1.49, 0.2), (3.0, 1.3, 0.8), (1.0, 0.0, 1.0), (3.0, 0.0, 1.0), (1.0, 1.252, 1.0), (1.25, 1.0, 1.0), (1.0, 0.75, 1.0), (0.75, 1.0, 1.0), (1.034, 1.126, 1.0), (1.125, 1.034, 1.0), (1.742, 1.49, 0.2), (1.49, 1.742, 0.2), (1.616, 1.524, 0.2), (1.524, 1.616, 0.2), (1.4, 1.649, 0.6), (1.652, 1.397, 0.6), (1.434, 1.523, 0.6), (1.526, 1.431, 0.6), (1.552, 1.285, 0.8), (1.3, 1.535, 0.8), (1.426, 1.318, 0.8), (1.334, 1.409, 0.8), (1.458, 1.709, 0.4), (1.71, 1.458, 0.4), (1.492, 1.584, 0.4), (1.584, 1.492, 0.4), (-1.0, 3.0, 1.0), (-1.49, 3.0, 0.2), (-1.458, 3.0, 0.4), (-1.4, 3.0, 0.6), (-1.3, 3.0, 0.8), (0.0, 3.0, 1.0), (0.0, 1.0, 1.0), (0.0, 0.0, 1.0), (-1.458, 1.0, 0.4), (-1.3, 1.0, 0.8), (-1.0, 1.0, 1.0), (-1.4, 1.0, 0.6), (-1.49, 1.0, 0.2), (-1.3, 0.0, 0.8), (-1.4, 0.0, 0.6), (-1.458, 0.0, 0.4), (-1.49, 0.0, 0.2), (-1.0, 0.0, 1.0), (1.0, -3.0, -1.0), (1.5, -3.0, 0.0), (1.49, -3.0, -0.2), (1.458, -3.0, -0.4), (1.4, -3.0, -0.6), (1.3, -3.0, -0.8), (3.0, -1.5, 0.0), (3.0, -1.0, -1.0), (3.0, -1.4, -0.6), (3.0, -1.458, -0.4), (3.0, -1.49, -0.2), (3.0, -1.3, -0.8), (1.752, -1.5, 0.0), (1.5, -1.752, 0.0), (1.626, -1.534, 0.0), (1.534, -1.626, 0.0), (1.0, -1.252, -1.0), (1.25, -1.0, -1.0), (1.0, -0.75, -1.0), (0.75, -1.0, -1.0), (1.034, -1.126, -1.0), (1.125, -1.034, -1.0), (1.742, -1.49, -0.2), (1.49, -1.742, -0.2), (1.616, -1.524, -0.2), (1.524, -1.616, -0.2), (1.4, -1.649, -0.6), (1.652, -1.397, -0.6), (1.434, -1.523, -0.6), (1.526, -1.431, -0.6), (1.552, -1.285, -0.8), (1.3, -1.535, -0.8), (1.426, -1.318, -0.8), (1.334, -1.409, -0.8), (1.458, -1.709, -0.4), (1.71, -1.458, -0.4), (1.492, -1.584, -0.4), (1.584, -1.492, -0.4), (-1.0, -3.0, -1.0), (-1.5, -3.0, 0.0), (-1.49, -3.0, -0.2), (-1.458, -3.0, -0.4), (-1.4, -3.0, -0.6), (-1.3, -3.0, -0.8), (0.0, -3.0, -1.0), (0.0, -1.0, -1.0), (-1.458, -1.0, -0.4), (-1.3, -1.0, -0.8), (-1.5, -1.0, 0.0), (-1.0, -1.0, -1.0), (-1.4, -1.0, -0.6), (-1.49, -1.0, -0.2), (1.0, 3.0, -1.0), (1.5, 3.0, 0.0), (1.49, 3.0, -0.2), (1.458, 3.0, -0.4), (1.4, 3.0, -0.6), (1.3, 3.0, -0.8), (3.0, 1.5, 0.0), (3.0, 1.0, -1.0), (3.0, 1.4, -0.6), (3.0, 1.458, -0.4), (3.0, 1.49, -0.2), (3.0, 1.3, -0.8), (1.5, 0.0, 0.0), (1.0, 0.0, -1.0), (3.0, 0.0, -1.0), (1.752, 1.5, 0.0), (1.5, 1.752, 0.0), (1.626, 1.534, 0.0), (1.534, 1.626, 0.0), (1.0, 1.252, -1.0), (1.25, 1.0, -1.0), (1.0, 0.75, -1.0), (0.75, 1.0, -1.0), (1.034, 1.126, -1.0), (1.125, 1.034, -1.0), (1.742, 1.49, -0.2), (1.49, 1.742, -0.2), (1.616, 1.524, -0.2), (1.524, 1.616, -0.2), (1.4, 1.649, -0.6), (1.652, 1.397, -0.6), (1.434, 1.523, -0.6), (1.526, 1.431, -0.6), (1.552, 1.285, -0.8), (1.3, 1.535, -0.8), (1.426, 1.318, -0.8), (1.334, 1.409, -0.8), (1.458, 1.709, -0.4), (1.71, 1.458, -0.4), (1.492, 1.584, -0.4), (1.584, 1.492, -0.4), (-1.0, 3.0, -1.0), (-1.5, 3.0, 0.0), (-1.49, 3.0, -0.2), (-1.458, 3.0, -0.4), (-1.4, 3.0, -0.6), (-1.3, 3.0, -0.8), (0.0, 3.0, -1.0), (0.0, 1.0, -1.0), (0.0, 0.0, -1.0), (-1.458, 1.0, -0.4), (-1.3, 1.0, -0.8), (-1.5, 1.0, 0.0), (-1.0, 1.0, -1.0), (-1.4, 1.0, -0.6), (-1.49, 1.0, -0.2), (-1.3, 0.0, -0.8), (-1.4, 0.0, -0.6), (-1.458, 0.0, -0.4), (-1.49, 0.0, -0.2), (-1.5, 0.0, 0.0), (-1.0, 0.0, -1.0)], [], [(29, 16, 8, 7), (16, 108, 102, 8), (54, 12, 11, 5, 55), (11, 24, 9, 5), (21, 29, 7, 6), (20, 25, 4, 3), (25, 10, 0, 4), (28, 20, 3, 2), (17, 28, 2, 1), (10, 13, 38, 37, 0), (54, 85, 38, 13, 12), (24, 21, 6, 9), (10, 14, 15, 11, 12, 13), (25, 20, 22, 27), (27, 22, 23, 26), (26, 23, 21, 24), (10, 25, 27, 14), (14, 27, 26, 15), (15, 26, 24, 11), (17, 109, 111, 19), (19, 111, 110, 18), (18, 110, 108, 16), (20, 28, 30, 22), (22, 30, 31, 23), (23, 31, 29, 21), (28, 17, 19, 30), (30, 19, 18, 31), (31, 18, 16, 29), (109, 17, 1, 97), (33, 34, 39, 43), (42, 40, 91, 92), (35, 36, 40, 42), (34, 35, 42, 39), (40, 41, 95, 91), (39, 42, 92, 93), (135, 33, 43, 144), (43, 39, 93, 94), (144, 43, 94, 208), (85, 95, 41, 38), (36, 32, 41, 40), (38, 41, 32, 37), (75, 51, 52, 62), (62, 52, 154, 163), (54, 55, 49, 57, 58), (57, 49, 53, 70), (67, 50, 51, 75), (66, 47, 48, 71), (71, 48, 44, 56), (74, 46, 47, 66), (63, 45, 46, 74), (56, 44, 83, 84, 59), (54, 58, 59, 84, 85), (70, 53, 50, 67), (56, 59, 58, 57, 61, 60), (71, 73, 68, 66), (73, 72, 69, 68), (72, 70, 67, 69), (56, 60, 73, 71), (60, 61, 72, 73), (61, 57, 70, 72), (63, 65, 166, 164), (65, 64, 165, 166), (64, 62, 163, 165), (66, 68, 76, 74), (68, 69, 77, 76), (69, 67, 75, 77), (74, 76, 65, 63), (76, 77, 64, 65), (77, 75, 62, 64), (164, 149, 45, 63), (79, 90, 86, 80), (89, 92, 91, 87), (81, 89, 87, 82), (80, 86, 89, 81), (87, 91, 95, 88), (86, 93, 92, 89), (190, 200, 90, 79), (90, 94, 93, 86), (200, 208, 94, 90), (85, 84, 88, 95), (82, 87, 88, 78), (84, 83, 78, 88), (131, 105, 106, 118), (118, 106, 102, 108), (161, 162, 103, 113, 114), (113, 103, 107, 126), (123, 104, 105, 131), (122, 100, 101, 127), (127, 101, 96, 112), (130, 99, 100, 122), (119, 98, 99, 130), (112, 96, 140, 141, 115), (161, 114, 115, 141, 197), (126, 107, 104, 123), (112, 115, 114, 113, 117, 116), (127, 129, 124, 122), (129, 128, 125, 124), (128, 126, 123, 125), (112, 116, 129, 127), (116, 117, 128, 129), (117, 113, 126, 128), (119, 121, 111, 109), (121, 120, 110, 111), (120, 118, 108, 110), (122, 124, 132, 130), (124, 125, 133, 132), (125, 123, 131, 133), (130, 132, 121, 119), (132, 133, 120, 121), (133, 131, 118, 120), (109, 97, 98, 119), (136, 147, 142, 137), (146, 205, 204, 143), (138, 146, 143, 139), (137, 142, 146, 138), (143, 204, 209, 145), (142, 206, 205, 146), (135, 144, 147, 136), (147, 207, 206, 142), (144, 208, 207, 147), (197, 141, 145, 209), (139, 143, 145, 134), (141, 140, 134, 145), (186, 173, 158, 157), (173, 163, 154, 158), (161, 169, 168, 155, 162), (168, 181, 159, 155), (178, 186, 157, 156), (177, 182, 153, 152), (182, 167, 148, 153), (185, 177, 152, 151), (174, 185, 151, 150), (167, 170, 196, 195, 148), (161, 197, 196, 170, 169), (181, 178, 156, 159), (167, 171, 172, 168, 169, 170), (182, 177, 179, 184), (184, 179, 180, 183), (183, 180, 178, 181), (167, 182, 184, 171), (171, 184, 183, 172), (172, 183, 181, 168), (174, 164, 166, 176), (176, 166, 165, 175), (175, 165, 163, 173), (177, 185, 187, 179), (179, 187, 188, 180), (180, 188, 186, 178), (185, 174, 176, 187), (187, 176, 175, 188), (188, 175, 173, 186), (164, 174, 150, 149), (191, 192, 198, 203), (202, 199, 204, 205), (193, 194, 199, 202), (192, 193, 202, 198), (199, 201, 209, 204), (198, 202, 205, 206), (190, 191, 203, 200), (203, 198, 206, 207), (200, 203, 207, 208), (197, 209, 201, 196), (194, 189, 201, 199), (196, 201, 189, 195)])
me_cube_003.polygons.foreach_set('use_smooth', [True] * 164)
_uv = me_cube_003.uv_layers.new(name='UVMap')
_uv.uv.foreach_set('vector', [0.4287, 0.4174, 0.4318, 0.3974, 0.5563, 0.3974, 0.5563, 0.4175, 0.4318, 0.3974, 0.4328, 0.3776, 0.5563, 0.3776, 0.5563, 0.3974, 0.7694, 0.3849, 0.7694, 0.4591, 0.7446, 0.4838, 0.5715, 0.4838, 0.5715, 0.3849, 0.383, 0.4951, 0.413, 0.4608, 0.5563, 0.4602, 0.5561, 0.4959, 0.4229, 0.4381, 0.4287, 0.4174, 0.5563, 0.4175, 0.5563, 0.4381, 0.3721, 0.5153, 0.3834, 0.5375, 0.2384, 0.5374, 0.2384, 0.5153, 0.3834, 0.5375, 0.4114, 0.5731, 0.2384, 0.5731, 0.2384, 0.5374, 0.3661, 0.4947, 0.3721, 0.5153, 0.2384, 0.5153, 0.2384, 0.4947, 0.363, 0.4747, 0.3661, 0.4947, 0.2384, 0.4947, 0.2385, 0.4746, 0.7694, 0.5087, 0.7941, 0.4838, 0.8683, 0.4838, 0.8683, 0.6817, 0.7694, 0.6817, 0.7694, 0.3849, 0.8683, 0.3849, 0.8683, 0.4838, 0.7941, 0.4838, 0.7694, 0.4591, 0.413, 0.4608, 0.4229, 0.4381, 0.5563, 0.4381, 0.5563, 0.4602, 0.7694, 0.5087, 0.7661, 0.4963, 0.757, 0.4872, 0.7446, 0.4838, 0.7694, 0.4591, 0.7941, 0.4838, 0.4929, 0.9069, 0.4929, 0.8831, 0.5053, 0.8861, 0.5053, 0.9116, 0.5053, 0.9116, 0.5053, 0.8861, 0.5182, 0.8861, 0.5182, 0.9115, 0.5182, 0.9115, 0.5182, 0.8861, 0.5297, 0.8831, 0.5297, 0.9068, 0.4929, 0.9518, 0.4929, 0.9069, 0.5053, 0.9116, 0.5053, 0.9572, 0.5053, 0.9572, 0.5053, 0.9116, 0.5182, 0.9115, 0.5182, 0.9572, 0.5182, 0.9572, 0.5182, 0.9115, 0.5297, 0.9068, 0.5297, 0.9518, 0.4929, 0.8428, 0.4929, 0.8233, 0.5053, 0.8234, 0.5053, 0.8436, 0.5053, 0.8436, 0.5053, 0.8234, 0.5182, 0.8234, 0.5182, 0.8436, 0.5182, 0.8436, 0.5182, 0.8234, 0.5297, 0.8234, 0.5297, 0.8428, 0.4929, 0.8831, 0.4929, 0.8624, 0.5053, 0.8643, 0.5053, 0.8861, 0.5053, 0.8861, 0.5053, 0.8643, 0.5182, 0.8642, 0.5182, 0.8861, 0.5182, 0.8861, 0.5182, 0.8642, 0.5297, 0.8625, 0.5297, 0.8831, 0.4929, 0.8624, 0.4929, 0.8428, 0.5053, 0.8436, 0.5053, 0.8643, 0.5053, 0.8643, 0.5053, 0.8436, 0.5182, 0.8436, 0.5182, 0.8642, 0.5182, 0.8642, 0.5182, 0.8436, 0.5297, 0.8428, 0.5297, 0.8625, 0.362, 0.4549, 0.363, 0.4747, 0.2385, 0.4746, 0.2385, 0.4548, 0.03014, 0.1096, 0.03014, 0.08952, 0.228, 0.08952, 0.228, 0.1096, 0.228, 0.06891, 0.228, 0.04679, 0.3269, 0.04679, 0.3269, 0.06891, 0.03014, 0.06891, 0.03014, 0.04679, 0.228, 0.04679, 0.228, 0.06891, 0.03014, 0.08952, 0.03014, 0.06891, 0.228, 0.06891, 0.228, 0.08952, 0.228, 0.04679, 0.228, 0.01112, 0.3269, 0.01112, 0.3269, 0.04679, 0.228, 0.08952, 0.228, 0.06891, 0.3269, 0.06891, 0.3269, 0.08952, 0.03014, 0.1294, 0.03014, 0.1096, 0.228, 0.1096, 0.228, 0.1294, 0.228, 0.1096, 0.228, 0.08952, 0.3269, 0.08952, 0.3269, 0.1096, 0.228, 0.1294, 0.228, 0.1096, 0.3269, 0.1096, 0.3269, 0.1294, 0.8683, 0.3849, 0.9672, 0.3849, 0.9672, 0.4838, 0.8683, 0.4838, 0.03014, 0.04679, 0.03014, 0.01112, 0.228, 0.01112, 0.228, 0.04679, 0.8683, 0.4838, 0.9672, 0.4838, 0.9672, 0.6817, 0.8683, 0.6817, 0.3194, 0.9327, 0.3194, 0.8051, 0.3395, 0.8051, 0.3394, 0.9296, 0.3394, 0.9296, 0.3395, 0.8051, 0.3593, 0.8051, 0.3592, 0.9286, 0.7694, 0.3849, 0.5715, 0.3849, 0.5715, 0.286, 0.7446, 0.286, 0.7694, 0.3107, 0.2417, 0.9783, 0.241, 0.8052, 0.2767, 0.8051, 0.276, 0.9483, 0.2987, 0.9385, 0.2988, 0.8051, 0.3194, 0.8051, 0.3194, 0.9327, 0.6609, 0.6438, 0.6609, 0.5101, 0.683, 0.5101, 0.683, 0.655, 0.683, 0.655, 0.683, 0.5101, 0.7187, 0.5101, 0.7187, 0.683, 0.6403, 0.6377, 0.6403, 0.5101, 0.6609, 0.5101, 0.6609, 0.6438, 0.6202, 0.6346, 0.6202, 0.5101, 0.6403, 0.5101, 0.6403, 0.6377, 0.7694, 0.2611, 0.7694, 0.08812, 0.8683, 0.08812, 0.8683, 0.286, 0.7941, 0.286, 0.7694, 0.3849, 0.7694, 0.3107, 0.7941, 0.286, 0.8683, 0.286, 0.8683, 0.3849, 0.276, 0.9483, 0.2767, 0.8051, 0.2988, 0.8051, 0.2987, 0.9385, 0.7694, 0.2611, 0.7941, 0.286, 0.7694, 0.3107, 0.7446, 0.286, 0.757, 0.2826, 0.7661, 0.2735, 0.4745, 0.7376, 0.4621, 0.7423, 0.4621, 0.7168, 0.4745, 0.7138, 0.4621, 0.7423, 0.4493, 0.7422, 0.4493, 0.7168, 0.4621, 0.7168, 0.4493, 0.7422, 0.4378, 0.7374, 0.4378, 0.7137, 0.4493, 0.7168, 0.4745, 0.7825, 0.4621, 0.7879, 0.4621, 0.7423, 0.4745, 0.7376, 0.4621, 0.7879, 0.4493, 0.7879, 0.4493, 0.7422, 0.4621, 0.7423, 0.4493, 0.7879, 0.4378, 0.7825, 0.4378, 0.7374, 0.4493, 0.7422, 0.4745, 0.6735, 0.4621, 0.6743, 0.4621, 0.654, 0.4745, 0.6541, 0.4621, 0.6743, 0.4493, 0.6743, 0.4493, 0.654, 0.4621, 0.654, 0.4493, 0.6743, 0.4378, 0.6735, 0.4378, 0.654, 0.4493, 0.654, 0.4745, 0.7138, 0.4621, 0.7168, 0.4621, 0.695, 0.4745, 0.6931, 0.4621, 0.7168, 0.4493, 0.7168, 0.4493, 0.6949, 0.4621, 0.695, 0.4493, 0.7168, 0.4378, 0.7137, 0.4378, 0.6931, 0.4493, 0.6949, 0.4745, 0.6931, 0.4621, 0.695, 0.4621, 0.6743, 0.4745, 0.6735, 0.4621, 0.695, 0.4493, 0.6949, 0.4493, 0.6743, 0.4621, 0.6743, 0.4493, 0.6949, 0.4378, 0.6931, 0.4378, 0.6735, 0.4493, 0.6743, 0.6004, 0.6336, 0.6004, 0.5101, 0.6202, 0.5101, 0.6202, 0.6346, 0.6237, 0.1096, 0.4259, 0.1096, 0.4259, 0.08952, 0.6237, 0.08952, 0.4259, 0.06891, 0.3269, 0.06891, 0.3269, 0.04679, 0.4259, 0.04679, 0.6237, 0.06891, 0.4259, 0.06891, 0.4259, 0.04679, 0.6237, 0.04679, 0.6237, 0.08952, 0.4259, 0.08952, 0.4259, 0.06891, 0.6237, 0.06891, 0.4259, 0.04679, 0.3269, 0.04679, 0.3269, 0.01112, 0.4259, 0.01112, 0.4259, 0.08952, 0.3269, 0.08952, 0.3269, 0.06891, 0.4259, 0.06891, 0.6237, 0.1294, 0.4259, 0.1294, 0.4259, 0.1096, 0.6237, 0.1096, 0.4259, 0.1096, 0.3269, 0.1096, 0.3269, 0.08952, 0.4259, 0.08952, 0.4259, 0.1294, 0.3269, 0.1294, 0.3269, 0.1096, 0.4259, 0.1096, 0.8683, 0.3849, 0.8683, 0.286, 0.9672, 0.286, 0.9672, 0.3849, 0.6237, 0.04679, 0.4259, 0.04679, 0.4259, 0.01112, 0.6237, 0.01112, 0.8683, 0.286, 0.8683, 0.08812, 0.9672, 0.08812, 0.9672, 0.286, 0.4287, 0.3377, 0.5563, 0.3378, 0.5563, 0.3578, 0.4318, 0.3578, 0.4318, 0.3578, 0.5563, 0.3578, 0.5563, 0.3776, 0.4328, 0.3776, 0.2233, 0.6888, 0.4212, 0.6888, 0.4212, 0.7877, 0.2481, 0.7877, 0.2233, 0.763, 0.3831, 0.26, 0.5562, 0.2594, 0.5563, 0.2951, 0.4131, 0.2944, 0.4229, 0.3171, 0.5563, 0.3172, 0.5563, 0.3378, 0.4287, 0.3377, 0.3722, 0.3944, 0.2385, 0.3944, 0.2385, 0.3723, 0.3835, 0.3723, 0.3835, 0.3723, 0.2385, 0.3723, 0.2385, 0.3366, 0.4115, 0.3366, 0.3661, 0.415, 0.2385, 0.415, 0.2385, 0.3944, 0.3722, 0.3944, 0.363, 0.4351, 0.2385, 0.435, 0.2385, 0.415, 0.3661, 0.415, 0.2233, 0.8126, 0.2233, 0.9856, 0.1244, 0.9856, 0.1244, 0.7877, 0.1986, 0.7877, 0.2233, 0.6888, 0.2233, 0.763, 0.1986, 0.7877, 0.1244, 0.7877, 0.1244, 0.6888, 0.4131, 0.2944, 0.5563, 0.2951, 0.5563, 0.3172, 0.4229, 0.3171, 0.2233, 0.8126, 0.1986, 0.7877, 0.2233, 0.763, 0.2481, 0.7877, 0.2357, 0.791, 0.2266, 0.8002, 0.4929, 0.7398, 0.5053, 0.7351, 0.5053, 0.7606, 0.4929, 0.7636, 0.5053, 0.7351, 0.5182, 0.7352, 0.5182, 0.7606, 0.5053, 0.7606, 0.5182, 0.7352, 0.5297, 0.74, 0.5297, 0.7637, 0.5182, 0.7606, 0.4929, 0.6949, 0.5053, 0.6895, 0.5053, 0.7351, 0.4929, 0.7398, 0.5053, 0.6895, 0.5182, 0.6895, 0.5182, 0.7352, 0.5053, 0.7351, 0.5182, 0.6895, 0.5297, 0.6949, 0.5297, 0.74, 0.5182, 0.7352, 0.4929, 0.8039, 0.5053, 0.8031, 0.5053, 0.8234, 0.4929, 0.8233, 0.5053, 0.8031, 0.5182, 0.8031, 0.5182, 0.8234, 0.5053, 0.8234, 0.5182, 0.8031, 0.5297, 0.8039, 0.5297, 0.8234, 0.5182, 0.8234, 0.4929, 0.7636, 0.5053, 0.7606, 0.5053, 0.7824, 0.4929, 0.7843, 0.5053, 0.7606, 0.5182, 0.7606, 0.5182, 0.7825, 0.5053, 0.7824, 0.5182, 0.7606, 0.5297, 0.7637, 0.5297, 0.7843, 0.5182, 0.7825, 0.4929, 0.7843, 0.5053, 0.7824, 0.5053, 0.8031, 0.4929, 0.8039, 0.5053, 0.7824, 0.5182, 0.7825, 0.5182, 0.8031, 0.5053, 0.8031, 0.5182, 0.7825, 0.5297, 0.7843, 0.5297, 0.8039, 0.5182, 0.8031, 0.362, 0.4549, 0.2385, 0.4548, 0.2385, 0.435, 0.363, 0.4351, 0.03014, 0.1492, 0.228, 0.1492, 0.228, 0.1692, 0.03014, 0.1692, 0.228, 0.1898, 0.3269, 0.1898, 0.3269, 0.2119, 0.228, 0.2119, 0.03014, 0.1898, 0.228, 0.1898, 0.228, 0.2119, 0.03014, 0.2119, 0.03014, 0.1692, 0.228, 0.1692, 0.228, 0.1898, 0.03014, 0.1898, 0.228, 0.2119, 0.3269, 0.2119, 0.3269, 0.2476, 0.228, 0.2476, 0.228, 0.1692, 0.3269, 0.1692, 0.3269, 0.1898, 0.228, 0.1898, 0.03014, 0.1294, 0.228, 0.1294, 0.228, 0.1492, 0.03014, 0.1492, 0.228, 0.1492, 0.3269, 0.1492, 0.3269, 0.1692, 0.228, 0.1692, 0.228, 0.1294, 0.3269, 0.1294, 0.3269, 0.1492, 0.228, 0.1492, 0.1244, 0.6888, 0.1244, 0.7877, 0.02546, 0.7877, 0.02546, 0.6888, 0.03014, 0.2119, 0.228, 0.2119, 0.228, 0.2476, 0.03014, 0.2476, 0.1244, 0.7877, 0.1244, 0.9856, 0.02546, 0.9856, 0.02546, 0.7877, 0.3991, 0.9328, 0.379, 0.9296, 0.3791, 0.8051, 0.3991, 0.8051, 0.379, 0.9296, 0.3592, 0.9286, 0.3593, 0.8051, 0.3791, 0.8051, 0.2233, 0.6888, 0.2233, 0.6146, 0.2481, 0.5898, 0.4212, 0.5898, 0.4212, 0.6888, 0.4767, 0.9784, 0.4424, 0.9484, 0.4419, 0.8052, 0.4775, 0.8053, 0.4197, 0.9385, 0.3991, 0.9328, 0.3991, 0.8051, 0.4197, 0.8051, 0.54, 0.6438, 0.5179, 0.655, 0.5179, 0.5101, 0.54, 0.5101, 0.5179, 0.655, 0.4822, 0.683, 0.4822, 0.5101, 0.5179, 0.5101, 0.5606, 0.6377, 0.54, 0.6438, 0.54, 0.5101, 0.5606, 0.5101, 0.5806, 0.6346, 0.5606, 0.6377, 0.5606, 0.5101, 0.5806, 0.5101, 0.2233, 0.5649, 0.1986, 0.5898, 0.1244, 0.5898, 0.1244, 0.392, 0.2233, 0.392, 0.2233, 0.6888, 0.1244, 0.6888, 0.1244, 0.5898, 0.1986, 0.5898, 0.2233, 0.6146, 0.4424, 0.9484, 0.4197, 0.9385, 0.4197, 0.8051, 0.4419, 0.8052, 0.2233, 0.5649, 0.2266, 0.5774, 0.2357, 0.5865, 0.2481, 0.5898, 0.2233, 0.6146, 0.1986, 0.5898, 0.4745, 0.5705, 0.4745, 0.5943, 0.4621, 0.5913, 0.4621, 0.5658, 0.4621, 0.5658, 0.4621, 0.5913, 0.4493, 0.5913, 0.4493, 0.5659, 0.4493, 0.5659, 0.4493, 0.5913, 0.4378, 0.5943, 0.4378, 0.5706, 0.4745, 0.5256, 0.4745, 0.5705, 0.4621, 0.5658, 0.4621, 0.5201, 0.4621, 0.5201, 0.4621, 0.5658, 0.4493, 0.5659, 0.4493, 0.5201, 0.4493, 0.5201, 0.4493, 0.5659, 0.4378, 0.5706, 0.4378, 0.5256, 0.4745, 0.6346, 0.4745, 0.6541, 0.4621, 0.654, 0.4621, 0.6338, 0.4621, 0.6338, 0.4621, 0.654, 0.4493, 0.654, 0.4493, 0.6338, 0.4493, 0.6338, 0.4493, 0.654, 0.4378, 0.654, 0.4378, 0.6346, 0.4745, 0.5943, 0.4745, 0.615, 0.4621, 0.6131, 0.4621, 0.5913, 0.4621, 0.5913, 0.4621, 0.6131, 0.4493, 0.6132, 0.4493, 0.5913, 0.4493, 0.5913, 0.4493, 0.6132, 0.4378, 0.6149, 0.4378, 0.5943, 0.4745, 0.615, 0.4745, 0.6346, 0.4621, 0.6338, 0.4621, 0.6131, 0.4621, 0.6131, 0.4621, 0.6338, 0.4493, 0.6338, 0.4493, 0.6132, 0.4493, 0.6132, 0.4493, 0.6338, 0.4378, 0.6346, 0.4378, 0.6149, 0.6004, 0.6336, 0.5806, 0.6346, 0.5806, 0.5101, 0.6004, 0.5101, 0.6237, 0.1492, 0.6237, 0.1692, 0.4259, 0.1692, 0.4259, 0.1492, 0.4259, 0.1898, 0.4259, 0.2119, 0.3269, 0.2119, 0.3269, 0.1898, 0.6237, 0.1898, 0.6237, 0.2119, 0.4259, 0.2119, 0.4259, 0.1898, 0.6237, 0.1692, 0.6237, 0.1898, 0.4259, 0.1898, 0.4259, 0.1692, 0.4259, 0.2119, 0.4259, 0.2476, 0.3269, 0.2476, 0.3269, 0.2119, 0.4259, 0.1692, 0.4259, 0.1898, 0.3269, 0.1898, 0.3269, 0.1692, 0.6237, 0.1294, 0.6237, 0.1492, 0.4259, 0.1492, 0.4259, 0.1294, 0.4259, 0.1492, 0.4259, 0.1692, 0.3269, 0.1692, 0.3269, 0.1492, 0.4259, 0.1294, 0.4259, 0.1492, 0.3269, 0.1492, 0.3269, 0.1294, 0.1244, 0.6888, 0.02546, 0.6888, 0.02546, 0.5898, 0.1244, 0.5898, 0.6237, 0.2119, 0.6237, 0.2476, 0.4259, 0.2476, 0.4259, 0.2119, 0.1244, 0.5898, 0.02546, 0.5898, 0.02546, 0.392, 0.1244, 0.392])
me_cube_003.materials.append(mat_material)
me_cube_003.use_remesh_preserve_volume = False
me_cube_003.use_remesh_preserve_attributes = False
me_cube_003.use_mirror_vertex_groups = False
me_cube_003.update()
me_cube_001 = bpy.data.meshes.new('Cube.001')
me_cube_001.from_pydata([(1.0, -3.0, 1.0), (1.49, -3.0, 0.2), (1.458, -3.0, 0.4), (1.4, -3.0, 0.6), (1.3, -3.0, 0.8), (3.0, -1.0, 1.0), (3.0, -1.4, 0.6), (3.0, -1.458, 0.4), (3.0, -1.49, 0.2), (3.0, -1.3, 0.8), (1.0, -1.252, 1.0), (1.25, -1.0, 1.0), (1.0, -0.75, 1.0), (0.75, -1.0, 1.0), (1.034, -1.126, 1.0), (1.125, -1.034, 1.0), (1.742, -1.49, 0.2), (1.49, -1.742, 0.2), (1.616, -1.524, 0.2), (1.524, -1.616, 0.2), (1.4, -1.649, 0.6), (1.652, -1.397, 0.6), (1.434, -1.523, 0.6), (1.526, -1.431, 0.6), (1.552, -1.285, 0.8), (1.3, -1.535, 0.8), (1.426, -1.318, 0.8), (1.334, -1.409, 0.8), (1.458, -1.709, 0.4), (1.71, -1.458, 0.4), (1.492, -1.584, 0.4), (1.584, -1.492, 0.4), (-1.0, -3.0, 1.0), (-1.49, -3.0, 0.2), (-1.458, -3.0, 0.4), (-1.4, -3.0, 0.6), (-1.3, -3.0, 0.8), (0.0, -3.0, 1.0), (0.0, -1.0, 1.0), (-3.0, -1.0, 1.0), (-3.0, -1.4, 0.6), (-3.0, -1.458, 0.4), (-3.0, -1.49, 0.2), (-3.0, -1.3, 0.8), (-1.0, -1.252, 1.0), (-1.25, -1.0, 1.0), (-1.0, -0.75, 1.0), (-0.75, -1.0, 1.0), (-1.034, -1.126, 1.0), (-1.125, -1.034, 1.0), (-1.742, -1.49, 0.2), (-1.49, -1.742, 0.2), (-1.616, -1.524, 0.2), (-1.524, -1.616, 0.2), (-1.4, -1.649, 0.6), (-1.652, -1.397, 0.6), (-1.434, -1.523, 0.6), (-1.526, -1.431, 0.6), (-1.552, -1.285, 0.8), (-1.3, -1.535, 0.8), (-1.426, -1.318, 0.8), (-1.334, -1.409, 0.8), (-1.458, -1.709, 0.4), (-1.71, -1.458, 0.4), (-1.492, -1.584, 0.4), (-1.584, -1.492, 0.4), (1.0, 3.0, 1.0), (1.49, 3.0, 0.2), (1.458, 3.0, 0.4), (1.4, 3.0, 0.6), (1.3, 3.0, 0.8), (3.0, 1.0, 1.0), (3.0, 1.4, 0.6), (3.0, 1.458, 0.4), (3.0, 1.49, 0.2), (3.0, 1.3, 0.8), (1.0, 0.0, 1.0), (3.0, 0.0, 1.0), (1.0, 1.252, 1.0), (1.25, 1.0, 1.0), (1.0, 0.75, 1.0), (0.75, 1.0, 1.0), (1.034, 1.126, 1.0), (1.125, 1.034, 1.0), (1.742, 1.49, 0.2), (1.49, 1.742, 0.2), (1.616, 1.524, 0.2), (1.524, 1.616, 0.2), (1.4, 1.649, 0.6), (1.652, 1.397, 0.6), (1.434, 1.523, 0.6), (1.526, 1.431, 0.6), (1.552, 1.285, 0.8), (1.3, 1.535, 0.8), (1.426, 1.318, 0.8), (1.334, 1.409, 0.8), (1.458, 1.709, 0.4), (1.71, 1.458, 0.4), (1.492, 1.584, 0.4), (1.584, 1.492, 0.4), (-1.0, 3.0, 1.0), (-1.49, 3.0, 0.2), (-1.458, 3.0, 0.4), (-1.4, 3.0, 0.6), (-1.3, 3.0, 0.8), (0.0, 3.0, 1.0), (0.0, 1.0, 1.0), (-3.0, 1.0, 1.0), (-3.0, 1.4, 0.6), (-3.0, 1.458, 0.4), (-3.0, 1.49, 0.2), (-3.0, 1.3, 0.8), (0.0, 0.0, 1.0), (-1.0, 0.0, 1.0), (-3.0, 0.0, 1.0), (-1.0, 1.252, 1.0), (-1.25, 1.0, 1.0), (-1.0, 0.75, 1.0), (-0.75, 1.0, 1.0), (-1.034, 1.126, 1.0), (-1.125, 1.034, 1.0), (-1.742, 1.49, 0.2), (-1.49, 1.742, 0.2), (-1.616, 1.524, 0.2), (-1.524, 1.616, 0.2), (-1.4, 1.649, 0.6), (-1.652, 1.397, 0.6), (-1.434, 1.523, 0.6), (-1.526, 1.431, 0.6), (-1.552, 1.285, 0.8), (-1.3, 1.535, 0.8), (-1.426, 1.318, 0.8), (-1.334, 1.409, 0.8), (-1.458, 1.709, 0.4), (-1.71, 1.458, 0.4), (-1.492, 1.584, 0.4), (-1.584, 1.492, 0.4), (1.0, -3.0, -1.0), (1.5, -3.0, 0.0), (1.49, -3.0, -0.2), (1.458, -3.0, -0.4), (1.4, -3.0, -0.6), (1.3, -3.0, -0.8), (3.0, -1.5, 0.0), (3.0, -1.0, -1.0), (3.0, -1.4, -0.6), (3.0, -1.458, -0.4), (3.0, -1.49, -0.2), (3.0, -1.3, -0.8), (1.752, -1.5, 0.0), (1.5, -1.752, 0.0), (1.626, -1.534, 0.0), (1.534, -1.626, 0.0), (1.0, -1.252, -1.0), (1.25, -1.0, -1.0), (1.0, -0.75, -1.0), (0.75, -1.0, -1.0), (1.034, -1.126, -1.0), (1.125, -1.034, -1.0), (1.742, -1.49, -0.2), (1.49, -1.742, -0.2), (1.616, -1.524, -0.2), (1.524, -1.616, -0.2), (1.4, -1.649, -0.6), (1.652, -1.397, -0.6), (1.434, -1.523, -0.6), (1.526, -1.431, -0.6), (1.552, -1.285, -0.8), (1.3, -1.535, -0.8), (1.426, -1.318, -0.8), (1.334, -1.409, -0.8), (1.458, -1.709, -0.4), (1.71, -1.458, -0.4), (1.492, -1.584, -0.4), (1.584, -1.492, -0.4), (-1.0, -3.0, -1.0), (-1.5, -3.0, 0.0), (-1.49, -3.0, -0.2), (-1.458, -3.0, -0.4), (-1.4, -3.0, -0.6), (-1.3, -3.0, -0.8), (0.0, -3.0, -1.0), (0.0, -1.0, -1.0), (-3.0, -1.5, 0.0), (-3.0, -1.0, -1.0), (-3.0, -1.4, -0.6), (-3.0, -1.458, -0.4), (-3.0, -1.49, -0.2), (-3.0, -1.3, -0.8), (-1.752, -1.5, 0.0), (-1.5, -1.752, 0.0), (-1.626, -1.534, 0.0), (-1.534, -1.626, 0.0), (-1.0, -1.252, -1.0), (-1.25, -1.0, -1.0), (-1.0, -0.75, -1.0), (-0.75, -1.0, -1.0), (-1.034, -1.126, -1.0), (-1.125, -1.034, -1.0), (-1.742, -1.49, -0.2), (-1.49, -1.742, -0.2), (-1.616, -1.524, -0.2), (-1.524, -1.616, -0.2), (-1.4, -1.649, -0.6), (-1.652, -1.397, -0.6), (-1.434, -1.523, -0.6), (-1.526, -1.431, -0.6), (-1.552, -1.285, -0.8), (-1.3, -1.535, -0.8), (-1.426, -1.318, -0.8), (-1.334, -1.409, -0.8), (-1.458, -1.709, -0.4), (-1.71, -1.458, -0.4), (-1.492, -1.584, -0.4), (-1.584, -1.492, -0.4), (1.0, 3.0, -1.0), (1.5, 3.0, 0.0), (1.49, 3.0, -0.2), (1.458, 3.0, -0.4), (1.4, 3.0, -0.6), (1.3, 3.0, -0.8), (3.0, 1.5, 0.0), (3.0, 1.0, -1.0), (3.0, 1.4, -0.6), (3.0, 1.458, -0.4), (3.0, 1.49, -0.2), (3.0, 1.3, -0.8), (1.5, 0.0, 0.0), (1.0, 0.0, -1.0), (3.0, 0.0, -1.0), (1.752, 1.5, 0.0), (1.5, 1.752, 0.0), (1.626, 1.534, 0.0), (1.534, 1.626, 0.0), (1.0, 1.252, -1.0), (1.25, 1.0, -1.0), (1.0, 0.75, -1.0), (0.75, 1.0, -1.0), (1.034, 1.126, -1.0), (1.125, 1.034, -1.0), (1.742, 1.49, -0.2), (1.49, 1.742, -0.2), (1.616, 1.524, -0.2), (1.524, 1.616, -0.2), (1.4, 1.649, -0.6), (1.652, 1.397, -0.6), (1.434, 1.523, -0.6), (1.526, 1.431, -0.6), (1.552, 1.285, -0.8), (1.3, 1.535, -0.8), (1.426, 1.318, -0.8), (1.334, 1.409, -0.8), (1.458, 1.709, -0.4), (1.71, 1.458, -0.4), (1.492, 1.584, -0.4), (1.584, 1.492, -0.4), (-1.0, 3.0, -1.0), (-1.5, 3.0, 0.0), (-1.49, 3.0, -0.2), (-1.458, 3.0, -0.4), (-1.4, 3.0, -0.6), (-1.3, 3.0, -0.8), (0.0, 3.0, -1.0), (0.0, 1.0, -1.0), (-3.0, 1.5, 0.0), (-3.0, 1.0, -1.0), (-3.0, 1.4, -0.6), (-3.0, 1.458, -0.4), (-3.0, 1.49, -0.2), (-3.0, 1.3, -0.8), (-1.5, 0.0, 0.0), (0.0, 0.0, -1.0), (-1.0, 0.0, -1.0), (-3.0, 0.0, -1.0), (-1.752, 1.5, 0.0), (-1.5, 1.752, 0.0), (-1.626, 1.534, 0.0), (-1.534, 1.626, 0.0), (-1.0, 1.252, -1.0), (-1.25, 1.0, -1.0), (-1.0, 0.75, -1.0), (-0.75, 1.0, -1.0), (-1.034, 1.126, -1.0), (-1.125, 1.034, -1.0), (-1.742, 1.49, -0.2), (-1.49, 1.742, -0.2), (-1.616, 1.524, -0.2), (-1.524, 1.616, -0.2), (-1.4, 1.649, -0.6), (-1.652, 1.397, -0.6), (-1.434, 1.523, -0.6), (-1.526, 1.431, -0.6), (-1.552, 1.285, -0.8), (-1.3, 1.535, -0.8), (-1.426, 1.318, -0.8), (-1.334, 1.409, -0.8), (-1.458, 1.709, -0.4), (-1.71, 1.458, -0.4), (-1.492, 1.584, -0.4), (-1.584, 1.492, -0.4)], [], [(29, 16, 8, 7), (16, 149, 143, 8), (76, 12, 11, 5, 77), (11, 24, 9, 5), (21, 29, 7, 6), (20, 25, 4, 3), (25, 10, 0, 4), (28, 20, 3, 2), (17, 28, 2, 1), (10, 13, 38, 37, 0), (76, 112, 38, 13, 12), (24, 21, 6, 9), (10, 14, 15, 11, 12, 13), (25, 20, 22, 27), (27, 22, 23, 26), (26, 23, 21, 24), (10, 25, 27, 14), (14, 27, 26, 15), (15, 26, 24, 11), (17, 150, 152, 19), (19, 152, 151, 18), (18, 151, 149, 16), (20, 28, 30, 22), (22, 30, 31, 23), (23, 31, 29, 21), (28, 17, 19, 30), (30, 19, 18, 31), (31, 18, 16, 29), (150, 17, 1, 138), (63, 41, 42, 50), (50, 42, 183, 189), (113, 114, 39, 45, 46), (45, 39, 43, 58), (55, 40, 41, 63), (54, 35, 36, 59), (59, 36, 32, 44), (62, 34, 35, 54), (51, 33, 34, 62), (44, 32, 37, 38, 47), (113, 46, 47, 38, 112), (58, 43, 40, 55), (44, 47, 46, 45, 49, 48), (59, 61, 56, 54), (61, 60, 57, 56), (60, 58, 55, 57), (44, 48, 61, 59), (48, 49, 60, 61), (49, 45, 58, 60), (51, 53, 192, 190), (53, 52, 191, 192), (52, 50, 189, 191), (54, 56, 64, 62), (56, 57, 65, 64), (57, 55, 63, 65), (62, 64, 53, 51), (64, 65, 52, 53), (65, 63, 50, 52), (190, 176, 33, 51), (97, 73, 74, 84), (84, 74, 221, 230), (76, 77, 71, 79, 80), (79, 71, 75, 92), (89, 72, 73, 97), (88, 69, 70, 93), (93, 70, 66, 78), (96, 68, 69, 88), (85, 67, 68, 96), (78, 66, 105, 106, 81), (76, 80, 81, 106, 112), (92, 75, 72, 89), (78, 81, 80, 79, 83, 82), (93, 95, 90, 88), (95, 94, 91, 90), (94, 92, 89, 91), (78, 82, 95, 93), (82, 83, 94, 95), (83, 79, 92, 94), (85, 87, 233, 231), (87, 86, 232, 233), (86, 84, 230, 232), (88, 90, 98, 96), (90, 91, 99, 98), (91, 89, 97, 99), (96, 98, 87, 85), (98, 99, 86, 87), (99, 97, 84, 86), (231, 216, 67, 85), (134, 121, 110, 109), (121, 274, 264, 110), (113, 117, 116, 107, 114), (116, 129, 111, 107), (126, 134, 109, 108), (125, 130, 104, 103), (130, 115, 100, 104), (133, 125, 103, 102), (122, 133, 102, 101), (115, 118, 106, 105, 100), (113, 112, 106, 118, 117), (129, 126, 108, 111), (115, 119, 120, 116, 117, 118), (130, 125, 127, 132), (132, 127, 128, 131), (131, 128, 126, 129), (115, 130, 132, 119), (119, 132, 131, 120), (120, 131, 129, 116), (122, 275, 277, 124), (124, 277, 276, 123), (123, 276, 274, 121), (125, 133, 135, 127), (127, 135, 136, 128), (128, 136, 134, 126), (133, 122, 124, 135), (135, 124, 123, 136), (136, 123, 121, 134), (275, 122, 101, 257), (172, 146, 147, 159), (159, 147, 143, 149), (228, 229, 144, 154, 155), (154, 144, 148, 167), (164, 145, 146, 172), (163, 141, 142, 168), (168, 142, 137, 153), (171, 140, 141, 163), (160, 139, 140, 171), (153, 137, 181, 182, 156), (228, 155, 156, 182, 271), (167, 148, 145, 164), (153, 156, 155, 154, 158, 157), (168, 170, 165, 163), (170, 169, 166, 165), (169, 167, 164, 166), (153, 157, 170, 168), (157, 158, 169, 170), (158, 154, 167, 169), (160, 162, 152, 150), (162, 161, 151, 152), (161, 159, 149, 151), (163, 165, 173, 171), (165, 166, 174, 173), (166, 164, 172, 174), (171, 173, 162, 160), (173, 174, 161, 162), (174, 172, 159, 161), (150, 138, 139, 160), (212, 199, 187, 186), (199, 189, 183, 187), (272, 195, 194, 184, 273), (194, 207, 188, 184), (204, 212, 186, 185), (203, 208, 180, 179), (208, 193, 175, 180), (211, 203, 179, 178), (200, 211, 178, 177), (193, 196, 182, 181, 175), (272, 271, 182, 196, 195), (207, 204, 185, 188), (193, 197, 198, 194, 195, 196), (208, 203, 205, 210), (210, 205, 206, 209), (209, 206, 204, 207), (193, 208, 210, 197), (197, 210, 209, 198), (198, 209, 207, 194), (200, 190, 192, 202), (202, 192, 191, 201), (201, 191, 189, 199), (203, 211, 213, 205), (205, 213, 214, 206), (206, 214, 212, 204), (211, 200, 202, 213), (213, 202, 201, 214), (214, 201, 199, 212), (190, 200, 177, 176), (253, 240, 225, 224), (240, 230, 221, 225), (228, 236, 235, 222, 229), (235, 248, 226, 222), (245, 253, 224, 223), (244, 249, 220, 219), (249, 234, 215, 220), (252, 244, 219, 218), (241, 252, 218, 217), (234, 237, 263, 262, 215), (228, 271, 263, 237, 236), (248, 245, 223, 226), (234, 238, 239, 235, 236, 237), (249, 244, 246, 251), (251, 246, 247, 250), (250, 247, 245, 248), (234, 249, 251, 238), (238, 251, 250, 239), (239, 250, 248, 235), (241, 231, 233, 243), (243, 233, 232, 242), (242, 232, 230, 240), (244, 252, 254, 246), (246, 254, 255, 247), (247, 255, 253, 245), (252, 241, 243, 254), (254, 243, 242, 255), (255, 242, 240, 253), (231, 241, 217, 216), (297, 267, 268, 284), (284, 268, 264, 274), (272, 273, 265, 279, 280), (279, 265, 269, 292), (289, 266, 267, 297), (288, 260, 261, 293), (293, 261, 256, 278), (296, 259, 260, 288), (285, 258, 259, 296), (278, 256, 262, 263, 281), (272, 280, 281, 263, 271), (292, 269, 266, 289), (278, 281, 280, 279, 283, 282), (293, 295, 290, 288), (295, 294, 291, 290), (294, 292, 289, 291), (278, 282, 295, 293), (282, 283, 294, 295), (283, 279, 292, 294), (285, 287, 277, 275), (287, 286, 276, 277), (286, 284, 274, 276), (288, 290, 298, 296), (290, 291, 299, 298), (291, 289, 297, 299), (296, 298, 287, 285), (298, 299, 286, 287), (299, 297, 284, 286), (275, 257, 258, 285)])
me_cube_001.polygons.foreach_set('use_smooth', [True] * 232)
_uv = me_cube_001.uv_layers.new(name='UVMap')
_uv.uv.foreach_set('vector', [0.65, 0.1686, 0.6528, 0.1503, 0.7667, 0.1503, 0.7667, 0.1686, 0.6528, 0.1503, 0.6538, 0.1321, 0.7667, 0.1322, 0.7667, 0.1503, 0.5081, 0.2523, 0.4403, 0.2523, 0.4177, 0.2297, 0.4177, 0.07141, 0.5081, 0.07141, 0.6082, 0.2396, 0.6357, 0.2082, 0.7666, 0.2077, 0.7665, 0.2403, 0.6447, 0.1875, 0.65, 0.1686, 0.7667, 0.1686, 0.7666, 0.1875, 0.1612, 0.5484, 0.1715, 0.5686, 0.03892, 0.5686, 0.03893, 0.5484, 0.1715, 0.5686, 0.1971, 0.6013, 0.03891, 0.6012, 0.03892, 0.5686, 0.1557, 0.5296, 0.1612, 0.5484, 0.03893, 0.5484, 0.03894, 0.5295, 0.1528, 0.5112, 0.1557, 0.5296, 0.03894, 0.5295, 0.03894, 0.5112, 0.3949, 0.2523, 0.4177, 0.2749, 0.4177, 0.3428, 0.2368, 0.3428, 0.2368, 0.2523, 0.5081, 0.2523, 0.5081, 0.3428, 0.4177, 0.3428, 0.4177, 0.2749, 0.4403, 0.2523, 0.6357, 0.2082, 0.6447, 0.1875, 0.7666, 0.1875, 0.7666, 0.2077, 0.3949, 0.2523, 0.4063, 0.2493, 0.4146, 0.241, 0.4177, 0.2297, 0.4403, 0.2523, 0.4177, 0.2749, 0.7914, 0.4777, 0.7914, 0.4559, 0.8028, 0.4587, 0.8028, 0.482, 0.8028, 0.482, 0.8028, 0.4587, 0.8145, 0.4587, 0.8145, 0.4819, 0.8145, 0.4819, 0.8145, 0.4587, 0.825, 0.4559, 0.825, 0.4776, 0.7914, 0.5187, 0.7914, 0.4777, 0.8028, 0.482, 0.8028, 0.5237, 0.8028, 0.5237, 0.8028, 0.482, 0.8145, 0.4819, 0.8145, 0.5237, 0.8145, 0.5237, 0.8145, 0.4819, 0.825, 0.4776, 0.825, 0.5188, 0.7914, 0.4191, 0.7914, 0.4013, 0.8028, 0.4013, 0.8028, 0.4199, 0.8028, 0.4199, 0.8028, 0.4013, 0.8145, 0.4013, 0.8145, 0.4198, 0.8145, 0.4198, 0.8145, 0.4013, 0.825, 0.4013, 0.825, 0.4191, 0.7914, 0.4559, 0.7914, 0.437, 0.8028, 0.4387, 0.8028, 0.4587, 0.8028, 0.4587, 0.8028, 0.4387, 0.8145, 0.4387, 0.8145, 0.4587, 0.8145, 0.4587, 0.8145, 0.4387, 0.825, 0.4371, 0.825, 0.4559, 0.7914, 0.437, 0.7914, 0.4191, 0.8028, 0.4199, 0.8028, 0.4387, 0.8028, 0.4387, 0.8028, 0.4199, 0.8145, 0.4198, 0.8145, 0.4387, 0.8145, 0.4387, 0.8145, 0.4198, 0.825, 0.4191, 0.825, 0.4371, 0.1519, 0.4931, 0.1528, 0.5112, 0.03894, 0.5112, 0.03895, 0.4931, 0.3535, 0.1595, 0.2368, 0.1594, 0.2368, 0.1411, 0.3506, 0.1412, 0.3506, 0.1412, 0.2368, 0.1411, 0.2368, 0.123, 0.3497, 0.123, 0.5081, 0.4332, 0.5081, 0.6142, 0.4177, 0.6142, 0.4177, 0.4559, 0.4403, 0.4332, 0.3952, 0.2305, 0.2369, 0.2311, 0.2368, 0.1985, 0.3678, 0.1991, 0.3588, 0.1784, 0.2368, 0.1783, 0.2368, 0.1594, 0.3535, 0.1595, 0.7367, 0.5, 0.6145, 0.5, 0.6145, 0.4797, 0.7471, 0.4798, 0.7471, 0.4798, 0.6145, 0.4797, 0.6145, 0.4471, 0.7727, 0.4472, 0.7312, 0.5189, 0.6145, 0.5188, 0.6145, 0.5, 0.7367, 0.5, 0.7283, 0.5372, 0.6145, 0.5371, 0.6145, 0.5188, 0.7312, 0.5189, 0.3949, 0.4332, 0.2368, 0.4332, 0.2368, 0.3428, 0.4177, 0.3428, 0.4177, 0.4106, 0.5081, 0.4332, 0.4403, 0.4332, 0.4177, 0.4106, 0.4177, 0.3428, 0.5081, 0.3428, 0.3678, 0.1991, 0.2368, 0.1985, 0.2368, 0.1783, 0.3588, 0.1784, 0.3949, 0.4332, 0.4177, 0.4106, 0.4403, 0.4332, 0.4177, 0.4559, 0.4146, 0.4446, 0.4063, 0.4363, 0.8976, 0.4777, 0.8863, 0.482, 0.8863, 0.4587, 0.8976, 0.4559, 0.8863, 0.482, 0.8746, 0.4819, 0.8746, 0.4587, 0.8863, 0.4587, 0.8746, 0.4819, 0.8641, 0.4775, 0.8641, 0.4559, 0.8746, 0.4587, 0.8976, 0.5188, 0.8863, 0.5237, 0.8863, 0.482, 0.8976, 0.4777, 0.8863, 0.5237, 0.8746, 0.5237, 0.8746, 0.4819, 0.8863, 0.482, 0.8746, 0.5237, 0.8641, 0.5187, 0.8641, 0.4775, 0.8746, 0.4819, 0.8976, 0.4191, 0.8863, 0.4199, 0.8863, 0.4013, 0.8976, 0.4013, 0.8863, 0.4199, 0.8746, 0.4198, 0.8746, 0.4013, 0.8863, 0.4013, 0.8746, 0.4198, 0.8641, 0.4191, 0.8641, 0.4013, 0.8746, 0.4013, 0.8976, 0.4559, 0.8863, 0.4587, 0.8863, 0.4387, 0.8976, 0.4371, 0.8863, 0.4587, 0.8746, 0.4587, 0.8746, 0.4387, 0.8863, 0.4387, 0.8746, 0.4587, 0.8641, 0.4559, 0.8641, 0.437, 0.8746, 0.4387, 0.8976, 0.4371, 0.8863, 0.4387, 0.8863, 0.4199, 0.8976, 0.4191, 0.8863, 0.4387, 0.8746, 0.4387, 0.8746, 0.4198, 0.8863, 0.4199, 0.8746, 0.4387, 0.8641, 0.437, 0.8641, 0.4191, 0.8746, 0.4198, 0.7274, 0.5553, 0.6145, 0.5552, 0.6145, 0.5371, 0.7283, 0.5372, 0.08404, 0.2111, 0.2007, 0.2112, 0.2007, 0.2295, 0.0869, 0.2295, 0.0869, 0.2295, 0.2007, 0.2295, 0.2007, 0.2476, 0.08781, 0.2476, 0.5081, 0.2523, 0.5081, 0.07141, 0.5986, 0.07141, 0.5986, 0.2297, 0.576, 0.2523, 0.04235, 0.1401, 0.2006, 0.1395, 0.2007, 0.1721, 0.06977, 0.1715, 0.07878, 0.1922, 0.2007, 0.1923, 0.2007, 0.2112, 0.08404, 0.2111, 0.7976, 0.7046, 0.9198, 0.7046, 0.9198, 0.7249, 0.7873, 0.7249, 0.7873, 0.7249, 0.9198, 0.7249, 0.9198, 0.7575, 0.7617, 0.7575, 0.8031, 0.6858, 0.9198, 0.6858, 0.9198, 0.7046, 0.7976, 0.7046, 0.806, 0.6675, 0.9198, 0.6675, 0.9198, 0.6858, 0.8031, 0.6858, 0.6214, 0.2523, 0.7795, 0.2523, 0.7795, 0.3428, 0.5986, 0.3428, 0.5986, 0.2749, 0.5081, 0.2523, 0.576, 0.2523, 0.5986, 0.2749, 0.5986, 0.3428, 0.5081, 0.3428, 0.06977, 0.1715, 0.2007, 0.1721, 0.2007, 0.1923, 0.07878, 0.1922, 0.6214, 0.2523, 0.5986, 0.2749, 0.576, 0.2523, 0.5986, 0.2297, 0.6017, 0.241, 0.61, 0.2493, 0.9339, 0.4777, 0.9225, 0.482, 0.9225, 0.4587, 0.9339, 0.4559, 0.9225, 0.482, 0.9108, 0.4819, 0.9108, 0.4587, 0.9225, 0.4587, 0.9108, 0.4819, 0.9003, 0.4775, 0.9003, 0.4559, 0.9108, 0.4587, 0.9339, 0.5188, 0.9225, 0.5237, 0.9225, 0.482, 0.9339, 0.4777, 0.9225, 0.5237, 0.9108, 0.5237, 0.9108, 0.4819, 0.9225, 0.482, 0.9108, 0.5237, 0.9003, 0.5187, 0.9003, 0.4775, 0.9108, 0.4819, 0.9339, 0.4191, 0.9225, 0.4199, 0.9225, 0.4013, 0.9339, 0.4013, 0.9225, 0.4199, 0.9108, 0.4198, 0.9108, 0.4013, 0.9225, 0.4013, 0.9108, 0.4198, 0.9003, 0.4191, 0.9003, 0.4013, 0.9108, 0.4013, 0.9339, 0.4559, 0.9225, 0.4587, 0.9225, 0.4387, 0.9339, 0.4371, 0.9225, 0.4587, 0.9108, 0.4587, 0.9108, 0.4387, 0.9225, 0.4387, 0.9108, 0.4587, 0.9003, 0.4559, 0.9003, 0.437, 0.9108, 0.4387, 0.9339, 0.4371, 0.9225, 0.4387, 0.9225, 0.4199, 0.9339, 0.4191, 0.9225, 0.4387, 0.9108, 0.4387, 0.9108, 0.4198, 0.9225, 0.4199, 0.9108, 0.4387, 0.9003, 0.437, 0.9003, 0.4191, 0.9108, 0.4198, 0.8069, 0.6494, 0.9198, 0.6494, 0.9198, 0.6675, 0.806, 0.6675, 0.9211, 0.1174, 0.9183, 0.1357, 0.8044, 0.1357, 0.8044, 0.1173, 0.9183, 0.1357, 0.9173, 0.1538, 0.8044, 0.1538, 0.8044, 0.1357, 0.5081, 0.4332, 0.576, 0.4332, 0.5986, 0.4559, 0.5986, 0.6142, 0.5081, 0.6142, 0.9629, 0.04635, 0.9354, 0.07775, 0.8045, 0.07827, 0.8046, 0.04566, 0.9264, 0.09848, 0.9211, 0.1174, 0.8044, 0.1173, 0.8044, 0.0985, 0.6217, 0.7377, 0.6114, 0.7175, 0.7439, 0.7175, 0.7439, 0.7377, 0.6114, 0.7175, 0.5858, 0.6849, 0.7439, 0.6849, 0.7439, 0.7175, 0.6272, 0.7566, 0.6217, 0.7377, 0.7439, 0.7377, 0.7439, 0.7566, 0.6301, 0.7749, 0.6272, 0.7566, 0.7439, 0.7566, 0.7439, 0.7749, 0.6214, 0.4332, 0.5986, 0.4106, 0.5986, 0.3428, 0.7795, 0.3428, 0.7795, 0.4332, 0.5081, 0.4332, 0.5081, 0.3428, 0.5986, 0.3428, 0.5986, 0.4106, 0.576, 0.4332, 0.9354, 0.07775, 0.9264, 0.09848, 0.8044, 0.0985, 0.8045, 0.07827, 0.6214, 0.4332, 0.61, 0.4363, 0.6017, 0.4446, 0.5986, 0.4559, 0.576, 0.4332, 0.5986, 0.4106, 0.8277, 0.4777, 0.8277, 0.4559, 0.839, 0.4587, 0.839, 0.482, 0.839, 0.482, 0.839, 0.4587, 0.8507, 0.4587, 0.8507, 0.4819, 0.8507, 0.4819, 0.8507, 0.4587, 0.8612, 0.4559, 0.8612, 0.4776, 0.8277, 0.5187, 0.8277, 0.4777, 0.839, 0.482, 0.839, 0.5237, 0.839, 0.5237, 0.839, 0.482, 0.8507, 0.4819, 0.8507, 0.5237, 0.8507, 0.5237, 0.8507, 0.4819, 0.8612, 0.4776, 0.8612, 0.5188, 0.8277, 0.4191, 0.8277, 0.4013, 0.839, 0.4013, 0.839, 0.4199, 0.839, 0.4199, 0.839, 0.4013, 0.8507, 0.4013, 0.8507, 0.4198, 0.8507, 0.4198, 0.8507, 0.4013, 0.8612, 0.4013, 0.8612, 0.4191, 0.8277, 0.4559, 0.8277, 0.437, 0.839, 0.4387, 0.839, 0.4587, 0.839, 0.4587, 0.839, 0.4387, 0.8507, 0.4387, 0.8507, 0.4587, 0.8507, 0.4587, 0.8507, 0.4387, 0.8612, 0.4371, 0.8612, 0.4559, 0.8277, 0.437, 0.8277, 0.4191, 0.839, 0.4199, 0.839, 0.4387, 0.839, 0.4387, 0.839, 0.4199, 0.8507, 0.4198, 0.8507, 0.4387, 0.8507, 0.4387, 0.8507, 0.4198, 0.8612, 0.4191, 0.8612, 0.4371, 0.631, 0.793, 0.6301, 0.7749, 0.7439, 0.7749, 0.7439, 0.793, 0.65, 0.0957, 0.7667, 0.09578, 0.7667, 0.1141, 0.6529, 0.114, 0.6529, 0.114, 0.7667, 0.1141, 0.7667, 0.1322, 0.6538, 0.1321, 0.3043, 0.8064, 0.3043, 0.9874, 0.2139, 0.9874, 0.2139, 0.8291, 0.2365, 0.8064, 0.6083, 0.02463, 0.7666, 0.0241, 0.7667, 0.05671, 0.6358, 0.05606, 0.6448, 0.0768, 0.7667, 0.07694, 0.7667, 0.09578, 0.65, 0.0957, 0.1612, 0.4378, 0.03897, 0.4378, 0.03897, 0.4176, 0.1715, 0.4176, 0.1715, 0.4176, 0.03897, 0.4176, 0.03899, 0.385, 0.1971, 0.385, 0.1557, 0.4567, 0.03896, 0.4566, 0.03897, 0.4378, 0.1612, 0.4378, 0.1528, 0.475, 0.03895, 0.475, 0.03896, 0.4566, 0.1557, 0.4567, 0.1911, 0.8064, 0.03295, 0.8064, 0.03295, 0.716, 0.2139, 0.716, 0.2139, 0.7838, 0.3043, 0.8064, 0.2365, 0.8064, 0.2139, 0.7838, 0.2139, 0.716, 0.3043, 0.716, 0.6358, 0.05606, 0.7667, 0.05671, 0.7667, 0.07694, 0.6448, 0.0768, 0.1911, 0.8064, 0.2139, 0.7838, 0.2365, 0.8064, 0.2139, 0.8291, 0.2108, 0.8178, 0.2025, 0.8095, 0.7914, 0.3249, 0.8028, 0.3206, 0.8028, 0.3439, 0.7914, 0.3467, 0.8028, 0.3206, 0.8145, 0.3207, 0.8145, 0.344, 0.8028, 0.3439, 0.8145, 0.3207, 0.825, 0.3251, 0.825, 0.3468, 0.8145, 0.344, 0.7914, 0.2839, 0.8028, 0.2789, 0.8028, 0.3206, 0.7914, 0.3249, 0.8028, 0.2789, 0.8145, 0.2789, 0.8145, 0.3207, 0.8028, 0.3206, 0.8145, 0.2789, 0.825, 0.2839, 0.825, 0.3251, 0.8145, 0.3207, 0.7914, 0.3835, 0.8028, 0.3828, 0.8028, 0.4013, 0.7914, 0.4013, 0.8028, 0.3828, 0.8145, 0.3828, 0.8145, 0.4013, 0.8028, 0.4013, 0.8145, 0.3828, 0.825, 0.3836, 0.825, 0.4013, 0.8145, 0.4013, 0.7914, 0.3467, 0.8028, 0.3439, 0.8028, 0.3639, 0.7914, 0.3656, 0.8028, 0.3439, 0.8145, 0.344, 0.8145, 0.364, 0.8028, 0.3639, 0.8145, 0.344, 0.825, 0.3468, 0.825, 0.3656, 0.8145, 0.364, 0.7914, 0.3656, 0.8028, 0.3639, 0.8028, 0.3828, 0.7914, 0.3835, 0.8028, 0.3639, 0.8145, 0.364, 0.8145, 0.3828, 0.8028, 0.3828, 0.8145, 0.364, 0.825, 0.3656, 0.825, 0.3836, 0.8145, 0.3828, 0.1519, 0.4931, 0.03895, 0.4931, 0.03895, 0.475, 0.1528, 0.475, 0.3535, 0.0866, 0.3506, 0.1049, 0.2368, 0.1049, 0.2368, 0.08657, 0.3506, 0.1049, 0.3497, 0.123, 0.2368, 0.123, 0.2368, 0.1049, 0.3043, 0.6255, 0.2365, 0.6255, 0.2139, 0.6029, 0.2139, 0.4446, 0.3043, 0.4446, 0.3953, 0.01558, 0.3678, 0.04698, 0.2368, 0.0475, 0.237, 0.01488, 0.3588, 0.0677, 0.3535, 0.0866, 0.2368, 0.08657, 0.2368, 0.06773, 0.7367, 0.6106, 0.747, 0.6308, 0.6145, 0.6307, 0.6145, 0.6105, 0.747, 0.6308, 0.7726, 0.6634, 0.6144, 0.6634, 0.6145, 0.6307, 0.7312, 0.5917, 0.7367, 0.6106, 0.6145, 0.6105, 0.6145, 0.5917, 0.7283, 0.5734, 0.7312, 0.5917, 0.6145, 0.5917, 0.6145, 0.5734, 0.1911, 0.6255, 0.2139, 0.6481, 0.2139, 0.716, 0.03295, 0.716, 0.03295, 0.6255, 0.3043, 0.6255, 0.3043, 0.716, 0.2139, 0.716, 0.2139, 0.6481, 0.2365, 0.6255, 0.3678, 0.04698, 0.3588, 0.0677, 0.2368, 0.06773, 0.2368, 0.0475, 0.1911, 0.6255, 0.2025, 0.6225, 0.2108, 0.6142, 0.2139, 0.6029, 0.2365, 0.6255, 0.2139, 0.6481, 0.8976, 0.3249, 0.8976, 0.3467, 0.8863, 0.3439, 0.8863, 0.3206, 0.8863, 0.3206, 0.8863, 0.3439, 0.8746, 0.344, 0.8746, 0.3207, 0.8746, 0.3207, 0.8746, 0.344, 0.8641, 0.3467, 0.8641, 0.325, 0.8976, 0.2839, 0.8976, 0.3249, 0.8863, 0.3206, 0.8863, 0.2789, 0.8863, 0.2789, 0.8863, 0.3206, 0.8746, 0.3207, 0.8746, 0.2789, 0.8746, 0.2789, 0.8746, 0.3207, 0.8641, 0.325, 0.8641, 0.2838, 0.8976, 0.3836, 0.8976, 0.4013, 0.8863, 0.4013, 0.8863, 0.3828, 0.8863, 0.3828, 0.8863, 0.4013, 0.8746, 0.4013, 0.8746, 0.3828, 0.8746, 0.3828, 0.8746, 0.4013, 0.8641, 0.4013, 0.8641, 0.3835, 0.8976, 0.3467, 0.8976, 0.3656, 0.8863, 0.3639, 0.8863, 0.3439, 0.8863, 0.3439, 0.8863, 0.3639, 0.8746, 0.3639, 0.8746, 0.344, 0.8746, 0.344, 0.8746, 0.3639, 0.8641, 0.3656, 0.8641, 0.3467, 0.8976, 0.3656, 0.8976, 0.3836, 0.8863, 0.3828, 0.8863, 0.3639, 0.8863, 0.3639, 0.8863, 0.3828, 0.8746, 0.3828, 0.8746, 0.3639, 0.8746, 0.3639, 0.8746, 0.3828, 0.8641, 0.3835, 0.8641, 0.3656, 0.7274, 0.5553, 0.7283, 0.5734, 0.6145, 0.5734, 0.6145, 0.5552, 0.08402, 0.284, 0.08689, 0.2657, 0.2007, 0.2657, 0.2007, 0.2841, 0.08689, 0.2657, 0.08781, 0.2476, 0.2007, 0.2476, 0.2007, 0.2657, 0.3043, 0.8064, 0.3722, 0.8064, 0.3948, 0.8291, 0.3948, 0.9874, 0.3043, 0.9874, 0.04228, 0.355, 0.06972, 0.3236, 0.2007, 0.3231, 0.2005, 0.3557, 0.07874, 0.3029, 0.08402, 0.284, 0.2007, 0.2841, 0.2007, 0.3029, 0.7976, 0.5941, 0.7873, 0.5739, 0.9198, 0.5739, 0.9198, 0.5941, 0.7873, 0.5739, 0.7617, 0.5413, 0.9198, 0.5413, 0.9198, 0.5739, 0.8031, 0.6129, 0.7976, 0.5941, 0.9198, 0.5941, 0.9198, 0.6129, 0.806, 0.6313, 0.8031, 0.6129, 0.9198, 0.6129, 0.9198, 0.6313, 0.4175, 0.8064, 0.3948, 0.7838, 0.3948, 0.716, 0.5757, 0.716, 0.5757, 0.8064, 0.3043, 0.8064, 0.3043, 0.716, 0.3948, 0.716, 0.3948, 0.7838, 0.3722, 0.8064, 0.06972, 0.3236, 0.07874, 0.3029, 0.2007, 0.3029, 0.2007, 0.3231, 0.4175, 0.8064, 0.4062, 0.8095, 0.3978, 0.8178, 0.3948, 0.8291, 0.3722, 0.8064, 0.3948, 0.7838, 0.9339, 0.3249, 0.9339, 0.3467, 0.9225, 0.3439, 0.9225, 0.3206, 0.9225, 0.3206, 0.9225, 0.3439, 0.9108, 0.344, 0.9108, 0.3207, 0.9108, 0.3207, 0.9108, 0.344, 0.9003, 0.3467, 0.9003, 0.325, 0.9339, 0.2839, 0.9339, 0.3249, 0.9225, 0.3206, 0.9225, 0.2789, 0.9225, 0.2789, 0.9225, 0.3206, 0.9108, 0.3207, 0.9108, 0.2789, 0.9108, 0.2789, 0.9108, 0.3207, 0.9003, 0.325, 0.9003, 0.2838, 0.9339, 0.3836, 0.9339, 0.4013, 0.9225, 0.4013, 0.9225, 0.3828, 0.9225, 0.3828, 0.9225, 0.4013, 0.9108, 0.4013, 0.9108, 0.3828, 0.9108, 0.3828, 0.9108, 0.4013, 0.9003, 0.4013, 0.9003, 0.3835, 0.9339, 0.3467, 0.9339, 0.3656, 0.9225, 0.3639, 0.9225, 0.3439, 0.9225, 0.3439, 0.9225, 0.3639, 0.9108, 0.3639, 0.9108, 0.344, 0.9108, 0.344, 0.9108, 0.3639, 0.9003, 0.3656, 0.9003, 0.3467, 0.9339, 0.3656, 0.9339, 0.3836, 0.9225, 0.3828, 0.9225, 0.3639, 0.9225, 0.3639, 0.9225, 0.3828, 0.9108, 0.3828, 0.9108, 0.3639, 0.9108, 0.3639, 0.9108, 0.3828, 0.9003, 0.3835, 0.9003, 0.3656, 0.8069, 0.6494, 0.806, 0.6313, 0.9198, 0.6313, 0.9198, 0.6494, 0.9211, 0.1903, 0.8044, 0.1902, 0.8044, 0.1719, 0.9182, 0.1719, 0.9182, 0.1719, 0.8044, 0.1719, 0.8044, 0.1538, 0.9173, 0.1538, 0.3043, 0.6255, 0.3043, 0.4446, 0.3948, 0.4446, 0.3948, 0.6029, 0.3722, 0.6255, 0.9628, 0.2613, 0.8045, 0.2619, 0.8044, 0.2293, 0.9354, 0.2299, 0.9264, 0.2092, 0.8044, 0.209, 0.8044, 0.1902, 0.9211, 0.1903, 0.6217, 0.8483, 0.7439, 0.8483, 0.7439, 0.8685, 0.6114, 0.8685, 0.6114, 0.8685, 0.7439, 0.8685, 0.7439, 0.9011, 0.5858, 0.9011, 0.6272, 0.8294, 0.7439, 0.8294, 0.7439, 0.8483, 0.6217, 0.8483, 0.6301, 0.8111, 0.7439, 0.8111, 0.7439, 0.8294, 0.6272, 0.8294, 0.4175, 0.6255, 0.5757, 0.6255, 0.5757, 0.716, 0.3948, 0.716, 0.3948, 0.6481, 0.3043, 0.6255, 0.3722, 0.6255, 0.3948, 0.6481, 0.3948, 0.716, 0.3043, 0.716, 0.9354, 0.2299, 0.8044, 0.2293, 0.8044, 0.209, 0.9264, 0.2092, 0.4175, 0.6255, 0.3948, 0.6481, 0.3722, 0.6255, 0.3948, 0.6029, 0.3978, 0.6142, 0.4062, 0.6225, 0.8277, 0.3249, 0.839, 0.3206, 0.839, 0.3439, 0.8277, 0.3467, 0.839, 0.3206, 0.8507, 0.3207, 0.8507, 0.344, 0.839, 0.3439, 0.8507, 0.3207, 0.8612, 0.3251, 0.8612, 0.3468, 0.8507, 0.344, 0.8277, 0.2839, 0.839, 0.2789, 0.839, 0.3206, 0.8277, 0.3249, 0.839, 0.2789, 0.8507, 0.2789, 0.8507, 0.3207, 0.839, 0.3206, 0.8507, 0.2789, 0.8612, 0.2839, 0.8612, 0.3251, 0.8507, 0.3207, 0.8277, 0.3835, 0.839, 0.3828, 0.839, 0.4013, 0.8277, 0.4013, 0.839, 0.3828, 0.8507, 0.3828, 0.8507, 0.4013, 0.839, 0.4013, 0.8507, 0.3828, 0.8612, 0.3836, 0.8612, 0.4013, 0.8507, 0.4013, 0.8277, 0.3467, 0.839, 0.3439, 0.839, 0.3639, 0.8277, 0.3656, 0.839, 0.3439, 0.8507, 0.344, 0.8507, 0.364, 0.839, 0.3639, 0.8507, 0.344, 0.8612, 0.3468, 0.8612, 0.3656, 0.8507, 0.364, 0.8277, 0.3656, 0.839, 0.3639, 0.839, 0.3828, 0.8277, 0.3835, 0.839, 0.3639, 0.8507, 0.364, 0.8507, 0.3828, 0.839, 0.3828, 0.8507, 0.364, 0.8612, 0.3656, 0.8612, 0.3836, 0.8507, 0.3828, 0.631, 0.793, 0.7439, 0.793, 0.7439, 0.8111, 0.6301, 0.8111])
me_cube_001.materials.append(mat_material)
me_cube_001.use_remesh_preserve_volume = False
me_cube_001.use_remesh_preserve_attributes = False
me_cube_001.use_mirror_vertex_groups = False
me_cube_001.update()
me_cube = bpy.data.meshes.new('Cube')
me_cube.from_pydata([(1.49, -3.0, -0.2), (1.0, -3.0, -1.0), (1.458, -3.0, -0.4), (1.0, -3.0, 1.0), (1.4, -3.0, -0.6), (1.3, -3.0, -0.8), (1.5, -3.0, 0.0), (1.49, -3.0, 0.2), (1.458, -3.0, 0.4), (1.4, -3.0, 0.6), (1.3, -3.0, 0.8), (-1.49, -3.0, -0.2), (-1.0, -3.0, -1.0), (-1.458, -3.0, -0.4), (-1.0, -3.0, 1.0), (-1.4, -3.0, -0.6), (0.0, -3.0, -1.0), (-1.3, -3.0, -0.8), (0.0, -3.0, 1.0), (-1.5, -3.0, 0.0), (-1.49, -3.0, 0.2), (-1.458, -3.0, 0.4), (-1.4, -3.0, 0.6), (-1.3, -3.0, 0.8), (1.49, 3.0, -0.2), (1.0, 3.0, -1.0), (1.458, 3.0, -0.4), (1.0, 3.0, 1.0), (1.4, 3.0, -0.6), (1.3, 3.0, -0.8), (1.5, 3.0, 0.0), (1.49, 3.0, 0.2), (1.458, 3.0, 0.4), (1.4, 3.0, 0.6), (1.3, 3.0, 0.8), (-1.49, 3.0, -0.2), (-1.0, 3.0, -1.0), (-1.458, 3.0, -0.4), (-1.0, 3.0, 1.0), (-1.4, 3.0, -0.6), (0.0, 3.0, -1.0), (-1.3, 3.0, -0.8), (0.0, 3.0, 1.0), (-1.5, 3.0, 0.0), (-1.49, 3.0, 0.2), (-1.458, 3.0, 0.4), (-1.4, 3.0, 0.6), (-1.3, 3.0, 0.8)], [], [(9, 33, 34, 10), (10, 34, 27, 3), (1, 25, 29, 5), (3, 27, 42, 18), (12, 36, 40, 16), (5, 29, 28, 4), (4, 28, 26, 2), (2, 26, 24, 0), (0, 24, 30, 6), (6, 30, 31, 7), (7, 31, 32, 8), (8, 32, 33, 9), (23, 47, 46, 22), (14, 38, 47, 23), (17, 41, 36, 12), (18, 42, 38, 14), (15, 39, 41, 17), (13, 37, 39, 15), (11, 35, 37, 13), (19, 43, 35, 11), (20, 44, 43, 19), (21, 45, 44, 20), (22, 46, 45, 21), (16, 40, 25, 1)])
me_cube.polygons.foreach_set('use_smooth', [True] * 24)
_uv = me_cube.uv_layers.new(name='UVMap')
_uv.uv.foreach_set('vector', [0.0001649, 0.4778, 0.6826, 0.4778, 0.6826, 0.5032, 0.000165, 0.5032, 0.000165, 0.5032, 0.6826, 0.5032, 0.6826, 0.5442, 0.0001651, 0.5442, 0.0001659, 0.2724, 0.6826, 0.2724, 0.6826, 0.3134, 0.0001656, 0.3134, 0.0001649, 0.5446, 0.6826, 0.5446, 0.6826, 0.6583, 0.0001651, 0.6583, 0.0001649, 0.7724, 0.6826, 0.7724, 0.6826, 0.8861, 0.000165, 0.8861, 0.0001656, 0.3134, 0.6826, 0.3134, 0.6826, 0.3388, 0.0001655, 0.3388, 0.0001655, 0.3388, 0.6826, 0.3388, 0.6826, 0.3625, 0.0001653, 0.3625, 0.0001653, 0.3625, 0.6826, 0.3625, 0.6826, 0.3855, 0.0001652, 0.3855, 0.0001652, 0.3855, 0.6826, 0.3855, 0.6826, 0.4083, 0.0001651, 0.4083, 0.0001651, 0.4083, 0.6826, 0.4083, 0.6826, 0.4311, 0.000165, 0.4311, 0.000165, 0.4311, 0.6826, 0.4311, 0.6826, 0.4541, 0.000165, 0.4541, 0.000165, 0.4541, 0.6826, 0.4541, 0.6826, 0.4778, 0.0001649, 0.4778, 0.0001649, 0.04117, 0.6826, 0.04117, 0.6826, 0.0666, 0.000165, 0.0666, 0.000165, 0.0001649, 0.6826, 0.0001649, 0.6826, 0.04117, 0.0001649, 0.04117, 0.0001661, 0.231, 0.6826, 0.231, 0.6826, 0.272, 0.0001665, 0.272, 0.0001651, 0.6583, 0.6826, 0.6583, 0.6826, 0.772, 0.0001649, 0.772, 0.0001658, 0.2056, 0.6826, 0.2056, 0.6826, 0.231, 0.0001661, 0.231, 0.0001656, 0.1819, 0.6826, 0.1819, 0.6826, 0.2056, 0.0001658, 0.2056, 0.0001653, 0.1589, 0.6826, 0.1589, 0.6826, 0.1819, 0.0001656, 0.1819, 0.0001652, 0.1361, 0.6826, 0.1361, 0.6826, 0.1589, 0.0001653, 0.1589, 0.0001651, 0.1133, 0.6826, 0.1133, 0.6826, 0.1361, 0.0001652, 0.1361, 0.0001651, 0.0903, 0.6826, 0.09029, 0.6826, 0.1133, 0.0001651, 0.1133, 0.000165, 0.0666, 0.6826, 0.0666, 0.6826, 0.09029, 0.0001651, 0.0903, 0.000165, 0.8861, 0.6826, 0.8861, 0.6826, 0.9998, 0.0001649, 0.9998])
me_cube.materials.append(mat_material)
me_cube.use_remesh_preserve_volume = False
me_cube.use_remesh_preserve_attributes = False
me_cube.use_mirror_vertex_groups = False
me_cube.update()

# ---- objects
ob_dead_end = bpy.data.objects.new('dead_end', me_cube_008)
ob_corner = bpy.data.objects.new('corner', me_cube_004)
ob_t_junction = bpy.data.objects.new('t-junction', me_cube_003)
ob_crossroads = bpy.data.objects.new('crossroads', me_cube_001)
ob_straight = bpy.data.objects.new('straight', me_cube)
ob_lamp = bpy.data.objects.new('Lamp', light_lamp)
ob_camera = bpy.data.objects.new('Camera', cam_camera)

# ---- transforms, parenting, visibility, modifiers, constraints
ob_dead_end.location = (-6.0, -6.0, 0.0)
ob_dead_end.lineart.crease_threshold = 0.0
_m = ob_dead_end.modifiers.new('Solidify', 'SOLIDIFY')
_m.thickness = 0.05
_m.use_rim = False
_m.use_even_offset = True
_m.nonmanifold_thickness_mode = 'FIXED'
_m.nonmanifold_merge_threshold = 0.0003
ob_corner.location = (0.0, 6.0, 0.0)
ob_corner.lock_rotations_4d = False
ob_corner.empty_display_type = 'ARROWS'
ob_corner.lineart.crease_threshold = 0.0
_m = ob_corner.modifiers.new('Solidify', 'SOLIDIFY')
_m.thickness = 0.05
_m.use_rim = False
_m.use_even_offset = True
_m.nonmanifold_thickness_mode = 'FIXED'
_m.nonmanifold_merge_threshold = 0.0003
_m = ob_corner.modifiers.new('Auto Smooth', 'NODES')
_m.node_group = ng_auto_smooth
_gi = [s.identifier for s in ng_auto_smooth.interface.items_tree if s.item_type == 'SOCKET' and s.in_out == 'INPUT']
_m[_gi[1]] = 1.396  # Angle
ob_t_junction.location = (-6.0, 0.0, 0.0)
ob_t_junction.lock_rotations_4d = False
ob_t_junction.empty_display_type = 'ARROWS'
ob_t_junction.lineart.crease_threshold = 0.0
_m = ob_t_junction.modifiers.new('Solidify', 'SOLIDIFY')
_m.thickness = 0.05
_m.use_rim = False
_m.use_even_offset = True
_m.nonmanifold_thickness_mode = 'FIXED'
_m.nonmanifold_merge_threshold = 0.0003
_m = ob_t_junction.modifiers.new('Auto Smooth', 'NODES')
_m.node_group = ng_auto_smooth
_gi = [s.identifier for s in ng_auto_smooth.interface.items_tree if s.item_type == 'SOCKET' and s.in_out == 'INPUT']
_m[_gi[1]] = 1.047  # Angle
ob_crossroads.location = (0.0, 0.0, 0.0)
ob_crossroads.lock_rotations_4d = False
ob_crossroads.empty_display_type = 'ARROWS'
ob_crossroads.lineart.crease_threshold = 0.0
_m = ob_crossroads.modifiers.new('Solidify', 'SOLIDIFY')
_m.thickness = 0.05
_m.use_rim = False
_m.use_even_offset = True
_m.nonmanifold_thickness_mode = 'FIXED'
_m.nonmanifold_merge_threshold = 0.0003
_m = ob_crossroads.modifiers.new('Auto Smooth', 'NODES')
_m.node_group = ng_auto_smooth
_gi = [s.identifier for s in ng_auto_smooth.interface.items_tree if s.item_type == 'SOCKET' and s.in_out == 'INPUT']
_m[_gi[1]] = 1.047  # Angle
ob_straight.location = (0.0, -6.0, 0.0)
ob_straight.lock_rotations_4d = False
ob_straight.empty_display_type = 'ARROWS'
ob_straight.lineart.crease_threshold = 0.0
_m = ob_straight.modifiers.new('Solidify', 'SOLIDIFY')
_m.thickness = 0.05
_m.use_rim = False
_m.use_even_offset = True
_m.nonmanifold_thickness_mode = 'FIXED'
_m.nonmanifold_merge_threshold = 0.0003
_m = ob_straight.modifiers.new('Auto Smooth', 'NODES')
_m.node_group = ng_auto_smooth
_gi = [s.identifier for s in ng_auto_smooth.interface.items_tree if s.item_type == 'SOCKET' and s.in_out == 'INPUT']
_m[_gi[1]] = 1.047  # Angle
ob_lamp.location = (4.076, 1.005, 5.904)
ob_lamp.rotation_euler = (0.6503, 0.05522, 1.866)
ob_lamp.lock_rotations_4d = False
ob_lamp.empty_display_type = 'ARROWS'
ob_lamp.color = (0.0, 0.0, 0.0, 0.0)
ob_lamp.lineart.crease_threshold = 0.0
ob_camera.location = (7.481, -6.508, 5.344)
ob_camera.rotation_euler = (1.109, 0.01082, 0.8149)
ob_camera.lock_rotations_4d = False
ob_camera.empty_display_type = 'ARROWS'
ob_camera.color = (0.0, 0.0, 0.0, 0.0)
ob_camera.display_type = 'WIRE'
ob_camera.lineart.crease_threshold = 0.0

# ---- collection membership
col_collection_1.objects.link(ob_dead_end)
col_collection_1.objects.link(ob_corner)
col_collection_1.objects.link(ob_t_junction)
col_collection_1.objects.link(ob_crossroads)
col_collection_1.objects.link(ob_straight)
col_collection_1.objects.link(ob_lamp)
col_collection_1.objects.link(ob_camera)

# ---- scene / render settings (as saved in the file)
scene.camera = ob_camera
scene.frame_start = 1; scene.frame_end = 250; scene.frame_set(1)
scene.render.engine = 'BLENDER_EEVEE_NEXT'
scene.render.resolution_percentage = 50
scene.render.dither_intensity = 0.0
scene.cycles.use_denoising = False
scene.cycles.samples = 128
scene.cycles.sampling_pattern = 'TABULATED_SOBOL'
scene.cycles.light_sampling_threshold = 0.0
scene.cycles.use_adaptive_sampling = False
scene.cycles.use_light_tree = False
scene.cycles.blur_glossy = 0.0
scene.cycles.sample_clamp_indirect = 0.0
scene.view_settings.view_transform = 'Standard'
bpy.context.view_layer.update()
